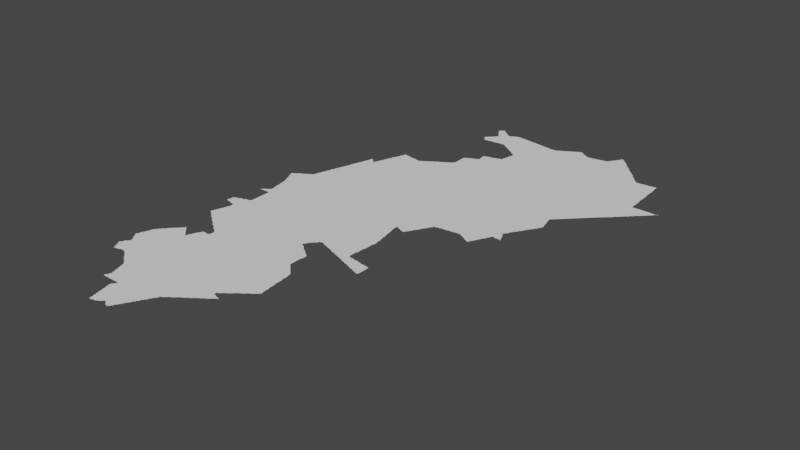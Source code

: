 # Source: new.blend  (saved by Blender 3.3.6; exported with 4.5.12 LTS)
import bpy
from mathutils import Matrix  # noqa: F401  (used for matrix-valued properties, if any)

bpy.ops.wm.read_factory_settings(use_empty=True)
scene = bpy.context.scene
scene.name = 'Scene'

# ---- collections
col_collection = bpy.data.collections.new('Collection'); scene.collection.children.link(col_collection)

# ---- node groups
ng_auto_smooth = bpy.data.node_groups.new('Auto Smooth', 'GeometryNodeTree')
_s = ng_auto_smooth.interface.new_socket(name='Geometry', in_out='OUTPUT', socket_type='NodeSocketGeometry')
_s = ng_auto_smooth.interface.new_socket(name='Geometry', in_out='INPUT', socket_type='NodeSocketGeometry')
_s = ng_auto_smooth.interface.new_socket(name='Angle', in_out='INPUT', socket_type='NodeSocketFloat')
_s.subtype = 'ANGLE'
_s.min_value = 0.0
_s.max_value = 3.142
ng_auto_smooth.is_modifier = True
_N = ng_auto_smooth.nodes; _L = ng_auto_smooth.links
n0 = _N.new('NodeGroupOutput'); n0.name = 'Group Output'; n0.location = (480, -100)
n1 = _N.new('NodeGroupInput'); n1.name = 'Group Input'; n1.location = (-420, -300)
n2 = _N.new('NodeGroupInput'); n2.name = 'Group Input.001'; n2.location = (-60, -100)
n3 = _N.new('GeometryNodeSetShadeSmooth'); n3.name = 'Set Shade Smooth'; n3.location = (120, -100)
n3.domain = 'EDGE'
n4 = _N.new('GeometryNodeSetShadeSmooth'); n4.name = 'Set Shade Smooth.001'; n4.location = (300, -100)
n5 = _N.new('GeometryNodeInputMeshEdgeAngle'); n5.name = 'Edge Angle'; n5.location = (-420, -220)
n6 = _N.new('GeometryNodeInputEdgeSmooth'); n6.name = 'Is Edge Smooth'; n6.location = (-60, -160)
n7 = _N.new('GeometryNodeInputShadeSmooth'); n7.name = 'Is Face Smooth'; n7.location = (-240, -340)
n8 = _N.new('FunctionNodeBooleanMath'); n8.name = 'Boolean Math'; n8.location = (-60, -220)
n9 = _N.new('FunctionNodeCompare'); n9.name = 'Compare'; n9.location = (-240, -180)
n9.operation = 'LESS_EQUAL'
_L.new(n5.outputs[0], n9.inputs[0])
_L.new(n4.outputs[0], n0.inputs[0])
_L.new(n1.outputs[1], n9.inputs[1])
_L.new(n9.outputs[0], n8.inputs[0])
_L.new(n7.outputs[0], n8.inputs[1])
_L.new(n2.outputs[0], n3.inputs[0])
_L.new(n6.outputs[0], n3.inputs[1])
_L.new(n3.outputs[0], n4.inputs[0])
_L.new(n8.outputs[0], n3.inputs[2])
n0.is_active_output = True

# ---- world
world_world = bpy.data.worlds.new('World'); scene.world = world_world
world_world.use_nodes = True; world_world.node_tree.nodes.clear()
_N = world_world.node_tree.nodes; _L = world_world.node_tree.links
n0 = _N.new('ShaderNodeOutputWorld'); n0.name = 'World Output'; n0.location = (300, 300)
n1 = _N.new('ShaderNodeBackground'); n1.name = 'Background'; n1.location = (10, 300)
n1.inputs[0].default_value = (0.05088, 0.05088, 0.05088, 1.0)
_L.new(n1.outputs[0], n0.inputs[0])
n0.is_active_output = True
world_world.color = (0.05088, 0.05088, 0.05088)
world_world.use_sun_shadow = False
world_world.sun_shadow_jitter_overblur = 0.0

# ---- meshes
me_mesh = bpy.data.meshes.new('Mesh')
me_mesh.from_pydata([(80.28, 18.72, -4.162e-08), (80.28, 18.72, -4.162e-08), (80.3, 18.69, -7.068e-08), (80.29, 18.71, -9.079e-08), (80.29, 18.73, -8.94e-08), (80.3, 18.74, -6.354e-08), (80.32, 18.65, -6.249e-08), (80.31, 18.67, -8.485e-08), (80.31, 18.69, -9.837e-08), (80.34, 18.71, -9.988e-08), (80.31, 18.75, -9.508e-08), (80.31, 18.77, -7.713e-08), (80.32, 18.88, -3.329e-08), (80.28, 18.94, -6.326e-08), (80.27, 18.95, -7.625e-08), (80.28, 18.97, -6.459e-08), (80.3, 18.91, -7.025e-08), (80.29, 18.93, -8.991e-08), (80.29, 18.97, -9.926e-08), (80.29, 18.99, -9.196e-08), (80.29, 19.01, -8.314e-08), (80.3, 19.03, -5.993e-08), (80.31, 18.89, -7.814e-08), (80.31, 18.91, -9.76e-08), (80.31, 19.03, -9.858e-08), (80.31, 19.05, -8.894e-08), (80.32, 19.08, -5.375e-08), (80.58, 18.56, -5.28e-08), (80.6, 18.54, -4.217e-08), (80.59, 18.55, -8.865e-08), (80.61, 18.53, -9.003e-08), (80.63, 18.51, -7.55e-08), (80.63, 18.53, -9.926e-08), (80.34, 18.62, -5.438e-08), (80.33, 18.63, -8.238e-08), (80.33, 18.65, -9.681e-08), (80.32, 18.78, -7.576e-08), (80.33, 18.79, -8.616e-08), (80.34, 18.86, -5.327e-08), (80.33, 18.87, -9.175e-08), (80.35, 18.6, -5.216e-08), (80.35, 18.61, -9.479e-08), (80.34, 18.8, -7.599e-08), (80.35, 18.81, -9.397e-08), (80.35, 18.83, -3.329e-08), (80.35, 18.83, -3.329e-08), (80.36, 18.83, -5.993e-08), (80.36, 18.83, -5.993e-08), (80.37, 18.84, -9.988e-08), (80.35, 18.84, -6.326e-08), (80.35, 18.82, -4.217e-08), (80.35, 18.84, -3.329e-08), (80.36, 18.82, -8.679e-08), (80.35, 18.85, -9.196e-08), (80.36, 18.6, -4.162e-08), (80.37, 18.61, -9.339e-08), (80.39, 18.61, -8.874e-08), (80.41, 18.62, -8.279e-08), (80.43, 18.62, -5.916e-08), (80.43, 18.63, -9.926e-08), (80.48, 18.75, -9.988e-08), (80.45, 18.63, -9.134e-08), (80.47, 18.63, -8.823e-08), (80.5, 18.62, -3.329e-08), (80.49, 18.63, -9.395e-08), (80.51, 18.61, -8.507e-08), (80.53, 18.6, -7.391e-08), (80.53, 18.61, -9.76e-08), (80.56, 18.58, -6.703e-08), (80.55, 18.59, -9.269e-08), (80.57, 18.57, -9.79e-08), (80.71, 18.68, -9.988e-08), (80.53, 19.03, -9.988e-08), (80.32, 19.07, -9.734e-08), (80.33, 19.11, -9.001e-08), (80.34, 19.13, -7.437e-08), (80.34, 19.14, -4.528e-08), (80.33, 19.09, -9.828e-08), (80.35, 19.16, -7.135e-08), (80.35, 19.15, -9.543e-08), (80.37, 19.17, -9.587e-08), (80.37, 19.19, -7.491e-08), (80.39, 19.19, -9.615e-08), (80.61, 19.23, -9.988e-08), (80.39, 19.21, -7.382e-08), (80.41, 19.21, -9.46e-08), (80.41, 19.23, -7.732e-08), (80.43, 19.23, -9.926e-08), (80.43, 19.25, -7.13e-08), (80.44, 19.26, -3.329e-08), (80.45, 19.27, -8.161e-08), (80.46, 19.28, -6.563e-08), (80.47, 19.29, -7.735e-08), (80.48, 19.3, -4.217e-08), (80.49, 19.31, -8.768e-08), (80.5, 19.32, -7.258e-08), (80.51, 19.33, -8.928e-08), (80.52, 19.34, -5.28e-08), (80.53, 19.35, -8.82e-08), (80.54, 19.36, -6.126e-08), (80.55, 19.37, -9.282e-08), (80.56, 19.38, -6.703e-08), (80.59, 19.39, -8.5e-08), (80.57, 19.39, -9.399e-08), (80.57, 19.4, -5.509e-08), (80.58, 19.4, -3.329e-08), (80.61, 19.37, -8.161e-08), (80.6, 19.38, -3.329e-08), (80.63, 19.35, -8.02e-08), (80.62, 19.36, -3.329e-08), (80.48, 19.84, -5.917e-08), (80.49, 19.83, -8.309e-08), (80.51, 19.82, -7.491e-08), (80.51, 19.83, -9.97e-08), (80.53, 19.8, -6.748e-08), (80.53, 19.81, -9.48e-08), (80.56, 19.78, -7.632e-08), (80.55, 19.79, -9.083e-08), (80.58, 19.76, -3.329e-08), (80.57, 19.77, -9.653e-08), (80.59, 19.75, -7.679e-08), (80.61, 19.74, -6.796e-08), (80.61, 19.75, -9.591e-08), (80.64, 19.72, -5.28e-08), (80.63, 19.73, -9.282e-08), (80.4, 20.16, -4.261e-08), (80.41, 20.16, -8.016e-08), (80.43, 20.15, -8.768e-08), (80.45, 20.15, -9.104e-08), (80.48, 19.85, -6.972e-08), (80.48, 19.86, -4.162e-08), (80.47, 20.14, -5.76e-08), (80.47, 20.15, -9.848e-08), (80.49, 19.87, -9.246e-08), (80.49, 19.89, -8.861e-08), (80.5, 19.91, -7.224e-08), (80.5, 19.92, -4.439e-08), (80.49, 20.14, -8.016e-08), (80.51, 20.13, -9.303e-08), (80.51, 19.93, -9.439e-08), (80.51, 19.95, -8.995e-08), (80.52, 19.97, -7.802e-08), (80.52, 19.98, -5.375e-08), (80.64, 19.88, -9.988e-08), (80.53, 19.99, -9.636e-08), (80.53, 20.01, -9.75e-08), (80.54, 20.03, -8.118e-08), (80.54, 20.05, -5.993e-08), (80.53, 20.13, -9.134e-08), (80.55, 20.05, -9.848e-08), (80.55, 20.07, -9.089e-08), (80.55, 20.09, -8.407e-08), (80.55, 20.11, -6.745e-08), (80.55, 20.13, -9.726e-08), (80.67, 20.09, -9.988e-08), (80.4, 20.19, -4.786e-08), (80.43, 20.18, -9.988e-08), (80.41, 20.19, -9.926e-08), (80.41, 20.21, -9.364e-08), (80.41, 20.23, -9.356e-08), (80.41, 20.25, -8.572e-08), (80.43, 20.25, -9.848e-08), (80.43, 20.26, -5.993e-08), (80.45, 20.27, -8.435e-08), (80.49, 20.21, -8.74e-08), (80.47, 20.27, -8.953e-08), (80.49, 20.28, -5.993e-08), (80.49, 20.27, -1.266e-07), (80.51, 20.29, -8.435e-08), (80.55, 20.29, -1.174e-07), (80.53, 20.29, -8.953e-08), (80.55, 20.3, -5.993e-08), (80.59, 20.23, -8.74e-08), (80.57, 20.31, -8.435e-08), (80.59, 20.31, -8.953e-08), (80.61, 20.31, -1.133e-07), (80.61, 20.32, -5.993e-08), (80.75, 20.37, -9.988e-08), (80.63, 20.33, -9.096e-08), (80.63, 20.35, -9.326e-08), (80.63, 20.37, -8.99e-08), (80.63, 20.39, -8.99e-08), (80.63, 20.43, -9.739e-08), (80.63, 20.45, -9.333e-08), (80.63, 20.46, -9.405e-08), (80.74, 18.17, -4.528e-08), (80.74, 18.17, -4.162e-08), (80.74, 18.17, -8.324e-08), (80.75, 18.17, -9.174e-08), (80.75, 18.17, -8.324e-08), (80.75, 18.19, -8.694e-08), (80.76, 18.21, -6.638e-08), (80.77, 18.17, -9.275e-08), (80.81, 18.22, -9.988e-08), (80.77, 18.21, -9.848e-08), (80.77, 18.23, -8.785e-08), (80.79, 18.17, -9.275e-08), (80.81, 18.17, -9.094e-08), (80.83, 18.17, -9.156e-08), (80.85, 18.17, -9.156e-08), (80.87, 18.17, -9.156e-08), (80.89, 18.17, -9.156e-08), (80.91, 18.17, -8.952e-08), (80.93, 18.17, -8.99e-08), (80.96, 18.03, -6.049e-08), (80.96, 18.05, -8.157e-08), (80.95, 18.07, -9.028e-08), (80.95, 18.09, -8.924e-08), (80.95, 18.11, -7.92e-08), (80.96, 18.12, -4.162e-08), (80.95, 18.17, -8.99e-08), (80.65, 18.5, -7.132e-08), (80.65, 18.51, -9.681e-08), (80.68, 18.48, -6.023e-08), (80.67, 18.49, -9.399e-08), (80.7, 18.46, -5.527e-08), (80.69, 18.47, -9.287e-08), (80.72, 18.42, -6.898e-08), (80.72, 18.43, -7.29e-08), (80.71, 18.45, -8.743e-08), (80.74, 18.36, -4.439e-08), (80.74, 18.37, -7.401e-08), (80.73, 18.39, -8.818e-08), (80.73, 18.41, -9.596e-08), (80.76, 18.3, -7.19e-08), (80.76, 18.31, -8.967e-08), (80.75, 18.33, -8.694e-08), (80.75, 18.35, -9.43e-08), (80.85, 18.37, -9.988e-08), (80.78, 18.25, -8.279e-08), (80.77, 18.27, -9.575e-08), (80.77, 18.29, -9.518e-08), (81.0, 18.71, -9.988e-08), (81.02, 18.38, -9.988e-08), (80.8, 19.01, -9.988e-08), (80.77, 19.26, -9.988e-08), (81.06, 19.23, -9.988e-08), (80.69, 19.29, -7.364e-08), (80.65, 19.33, -8.161e-08), (80.64, 19.34, -3.329e-08), (80.67, 19.31, -8.161e-08), (80.66, 19.32, -3.329e-08), (80.68, 19.3, -3.329e-08), (80.72, 19.25, -9.988e-08), (80.71, 19.27, -5.993e-08), (80.71, 19.27, -3.329e-08), (80.71, 19.27, -5.993e-08), (80.71, 19.27, -3.329e-08), (80.7, 19.28, -5.704e-08), (80.72, 19.27, -9.188e-08), (80.72, 19.28, -7.38e-08), (80.72, 19.29, -4.412e-08), (80.73, 19.29, -9.848e-08), (80.73, 19.31, -8.684e-08), (80.74, 19.33, -7.058e-08), (80.75, 19.33, -9.737e-08), (80.75, 19.35, -8.785e-08), (80.76, 19.38, -3.329e-08), (80.76, 19.37, -9.453e-08), (80.77, 19.39, -8.971e-08), (80.78, 19.41, -7.38e-08), (80.78, 19.42, -3.329e-08), (80.79, 19.43, -8.99e-08), (80.8, 19.45, -7.753e-08), (80.8, 19.46, -3.329e-08), (80.81, 19.45, -9.525e-08), (80.8, 19.46, -4.578e-08), (80.86, 19.38, -9.988e-08), (80.83, 19.45, -9.293e-08), (80.85, 19.45, -8.894e-08), (80.87, 19.44, -7.852e-08), (80.89, 19.45, -8.935e-08), (80.9, 19.47, -8.299e-08), (80.9, 19.49, -8.261e-08), (80.9, 19.51, -6.472e-08), (80.98, 19.49, -9.988e-08), (80.65, 19.71, -8.399e-08), (80.67, 19.69, -8.547e-08), (80.69, 19.68, -7.025e-08), (80.69, 19.69, -9.76e-08), (80.72, 19.66, -5.868e-08), (80.71, 19.67, -9.306e-08), (80.74, 19.64, -4.162e-08), (80.73, 19.65, -8.165e-08), (80.75, 19.63, -8.953e-08), (80.77, 19.62, -7.295e-08), (80.77, 19.63, -9.76e-08), (80.8, 19.6, -6.023e-08), (80.79, 19.61, -9.399e-08), (80.88, 19.75, -9.988e-08), (80.82, 19.58, -4.217e-08), (80.81, 19.59, -8.615e-08), (80.83, 19.57, -8.141e-08), (80.85, 19.56, -7.299e-08), (80.85, 19.57, -9.911e-08), (80.88, 19.54, -6.354e-08), (80.87, 19.55, -9.521e-08), (80.89, 19.53, -9.067e-08), (80.88, 19.99, -9.988e-08), (80.97, 20.18, -9.988e-08), (80.69, 20.23, -9.364e-08), (80.83, 20.23, -9.988e-08), (80.98, 20.41, -9.988e-08), (80.95, 20.24, -4.994e-08), (81.0, 17.86, -6.817e-08), (81.0, 17.87, -6.784e-08), (81.0, 17.89, -8.838e-08), (80.99, 17.91, -8.897e-08), (81.02, 17.8, -7.052e-08), (81.01, 17.81, -8.48e-08), (81.01, 17.83, -8.963e-08), (81.03, 17.8, -7.658e-08), (81.01, 17.85, -1.044e-07), (81.05, 17.8, -4.661e-08), (81.05, 17.81, -9.77e-08), (81.07, 17.81, -9.073e-08), (81.09, 17.81, -8.768e-08), (81.11, 17.82, -7.552e-08), (81.11, 17.83, -9.848e-08), (81.13, 17.83, -7.948e-08), (81.14, 17.84, -3.329e-08), (81.15, 17.85, -8.643e-08), (81.2, 17.91, -9.988e-08), (81.16, 17.86, -7.343e-08), (81.17, 17.87, -9.349e-08), (81.19, 17.86, -7.195e-08), (81.19, 17.87, -9.635e-08), (81.22, 17.84, -4.217e-08), (81.21, 17.85, -9.979e-08), (81.23, 17.83, -8.092e-08), (81.26, 17.82, -5.771e-08), (81.25, 17.83, -9.5e-08), (81.29, 17.85, -9.847e-08), (81.27, 17.81, -7.593e-08), (81.27, 17.83, -9.926e-08), (80.98, 17.94, -6.359e-08), (80.98, 17.95, -6.326e-08), (80.98, 17.97, -8.279e-08), (80.97, 17.99, -8.975e-08), (80.97, 18.01, -9.134e-08), (80.97, 18.03, -9.926e-08), (80.97, 18.13, -8.758e-08), (80.98, 18.15, -7.068e-08), (80.97, 18.17, -9.66e-08), (80.99, 17.93, -9.541e-08), (81.06, 18.02, -9.988e-08), (80.98, 18.17, -4.994e-08), (80.98, 18.17, -4.994e-08), (80.99, 18.17, -6.99e-08), (80.99, 18.17, -7.318e-08), (80.98, 18.16, -4.772e-08), (80.99, 18.17, -5.627e-08), (80.99, 18.21, -9.988e-08), (80.99, 18.15, -9.986e-08), (81.32, 18.12, -9.988e-08), (81.27, 18.32, -9.988e-08), (81.18, 18.53, -9.988e-08), (81.3, 18.74, -9.988e-08), (81.18, 18.97, -9.988e-08), (81.25, 19.42, -9.988e-08), (81.19, 19.72, -9.988e-08), (81.11, 20.05, -9.988e-08), (81.32, 20.06, -9.988e-08), (81.1, 20.26, -9.988e-08), (81.15, 20.33, -9.988e-08), (81.17, 20.17, -9.988e-08), (81.16, 20.24, -4.994e-08), (81.28, 20.36, -9.988e-08), (81.28, 17.83, -6.928e-08), (81.3, 17.87, -8.185e-08), (81.3, 17.86, -4.162e-08), (81.31, 17.89, -9.4e-08), (81.32, 17.9, -5.438e-08), (81.33, 17.91, -8.238e-08), (81.33, 17.93, -9.681e-08), (81.35, 17.95, -9.222e-08), (81.34, 17.93, -6.249e-08), (81.35, 17.97, -9.926e-08), (81.36, 17.97, -7.068e-08), (81.37, 17.99, -9.079e-08), (81.38, 18.0, -4.162e-08), (81.39, 18.01, -7.787e-08), (81.39, 18.03, -9.419e-08), (81.41, 18.05, -9.041e-08), (81.49, 18.32, -9.988e-08), (81.4, 18.04, -5.28e-08), (81.41, 18.07, -9.681e-08), (81.42, 18.07, -7.916e-08), (81.43, 18.09, -8.737e-08), (81.43, 18.11, -9.926e-08), (81.44, 18.11, -7.195e-08), (81.45, 18.13, -9.095e-08), (81.47, 18.15, -8.434e-08), (81.46, 18.14, -4.217e-08), (81.47, 18.17, -9.419e-08), (81.49, 18.19, -9.081e-08), (81.48, 18.18, -5.868e-08), (81.49, 18.21, -9.747e-08), (81.51, 18.23, -8.8e-08), (81.5, 18.21, -6.748e-08), (81.52, 18.24, -3.329e-08), (81.44, 18.51, -9.988e-08), (81.52, 18.25, -7.363e-08), (81.53, 18.27, -9.318e-08), (81.55, 18.27, -7.787e-08), (81.56, 18.28, -6.075e-08), (81.57, 18.29, -8.018e-08), (81.66, 18.47, -9.988e-08), (81.58, 18.3, -5.28e-08), (81.59, 18.31, -8.881e-08), (81.41, 19.06, -9.988e-08), (81.58, 18.71, -9.988e-08), (81.79, 19.14, -9.988e-08), (81.43, 19.57, -9.988e-08), (81.58, 19.37, -9.988e-08), (81.48, 19.81, -9.988e-08), (81.63, 20.12, -9.988e-08), (81.42, 20.23, -9.364e-08), (81.57, 20.37, -9.988e-08), (81.61, 18.32, -7.025e-08), (81.61, 18.33, -9.76e-08), (81.63, 18.33, -8.192e-08), (81.64, 18.34, -8.851e-08), (81.65, 18.35, -8.92e-08), (81.66, 18.36, -6.354e-08), (81.67, 18.37, -9.121e-08), (81.69, 18.38, -7.491e-08), (81.69, 18.39, -9.926e-08), (81.71, 18.39, -8.346e-08), (81.72, 18.4, -5.527e-08), (81.73, 18.41, -9.529e-08), (81.75, 18.42, -6.796e-08), (81.75, 18.43, -9.681e-08), (81.77, 18.43, -7.814e-08), (81.79, 18.45, -8.692e-08), (81.78, 18.44, -3.329e-08), (81.86, 18.56, -9.988e-08), (81.8, 18.46, -6.326e-08), (81.81, 18.47, -9.317e-08), (81.83, 18.48, -7.412e-08), (81.83, 18.49, -9.848e-08), (81.85, 18.49, -7.456e-08), (81.86, 18.5, -4.217e-08), (81.87, 18.51, -8.978e-08), (81.89, 18.52, -6.516e-08), (81.89, 18.53, -9.587e-08), (81.91, 18.53, -7.713e-08), (81.73, 18.91, -9.988e-08), (81.89, 18.67, -1.13e-07), (81.93, 18.62, -4.272e-08), (81.89, 18.63, -9.926e-08), (81.89, 18.65, -7.088e-08), (81.91, 18.72, 0.0), (81.91, 18.63, -8.972e-08), (81.91, 18.67, -9.157e-08), (81.89, 18.93, -9.988e-08), (81.89, 19.2, -9.988e-08), (81.92, 19.03, -4.994e-08), (81.92, 19.13, -4.994e-08), (81.71, 19.65, -9.988e-08), (81.81, 19.41, -9.988e-08), (81.89, 19.37, -9.988e-08), (81.92, 19.5, -8.74e-08), (81.9, 19.72, -9.988e-08), (81.75, 19.94, -9.988e-08), (81.86, 20.09, -9.988e-08), (81.88, 19.9, -9.361e-08), (81.85, 19.91, -9.608e-08), (81.83, 19.93, -9.083e-08), (81.83, 19.95, -8.768e-08), (81.85, 19.97, -8.362e-08), (81.85, 19.92, -6.95e-08), (81.84, 19.96, -4.162e-08), (81.85, 19.99, -9.848e-08), (81.87, 19.91, -7.749e-08), (81.86, 19.99, -7.391e-08), (81.87, 20.01, -9.508e-08), (81.89, 19.89, -8.221e-08), (81.88, 20.02, -6.873e-08), (81.89, 20.03, -8.37e-08), (81.93, 20.07, -9.046e-08), (81.91, 19.87, -9.306e-08), (81.9, 19.88, -5.28e-08), (81.9, 20.04, -5.327e-08), (81.91, 20.05, -8.616e-08), (81.84, 20.47, -9.988e-08), (81.83, 20.23, -9.676e-08), (82.0, 20.3, -9.988e-08), (80.7, 19.28, 3.329e-08), (80.66, 19.7, 3.329e-08), (80.47, 20.61, -4.994e-08), (80.48, 20.61, -6.511e-08), (80.49, 20.61, -4.994e-08), (80.49, 20.61, -9.073e-08), (80.49, 20.61, -4.994e-08), (80.51, 20.61, -9.611e-08), (80.49, 20.62, -7.166e-08), (80.51, 20.63, -9.306e-08), (80.52, 20.64, -5.28e-08), (80.51, 20.61, -9.045e-08), (80.53, 20.65, -8.566e-08), (80.55, 20.65, -1.019e-07), (80.55, 20.66, -7.577e-08), (80.57, 20.61, -8.99e-08), (80.58, 20.64, -9.988e-08), (80.57, 20.67, -9.508e-08), (80.58, 20.68, -6.354e-08), (80.58, 20.73, -5.261e-08), (80.58, 20.75, -7.708e-08), (80.58, 20.77, -8.416e-08), (80.57, 20.79, -9.209e-08), (80.59, 20.61, -8.99e-08), (80.59, 20.69, -9.833e-08), (80.59, 20.71, -9.253e-08), (80.59, 20.73, -9.926e-08), (80.73, 20.83, -9.988e-08), (80.61, 20.61, -9.35e-08), (80.63, 20.49, -9.156e-08), (80.63, 20.51, -9.156e-08), (80.63, 20.53, -9.156e-08), (80.63, 20.55, -9.156e-08), (80.63, 20.57, -9.156e-08), (80.63, 20.59, -9.076e-08), (80.63, 20.61, -9.682e-08), (80.48, 21.09, -6.409e-08), (80.47, 21.11, -8.441e-08), (80.5, 21.05, -6.904e-08), (80.49, 21.07, -8.639e-08), (80.49, 21.09, -9.631e-08), (80.52, 21.0, -6.917e-08), (80.52, 21.01, -7.38e-08), (80.51, 21.03, -8.873e-08), (80.51, 21.05, -9.926e-08), (80.54, 20.96, -7.17e-08), (80.54, 20.97, -8.091e-08), (80.53, 20.99, -9.768e-08), (80.56, 20.85, -4.717e-08), (80.56, 20.87, -7.14e-08), (80.56, 20.89, -8.299e-08), (80.55, 20.91, -9.428e-08), (80.55, 20.93, -9.232e-08), (80.55, 20.95, -9.498e-08), (80.57, 20.81, -9.516e-08), (80.57, 20.83, -9.228e-08), (80.57, 20.85, -9.77e-08), (80.62, 20.91, -9.988e-08), (80.63, 21.13, -9.988e-08), (80.46, 21.14, -5.951e-08), (80.45, 21.15, -1.424e-07), (80.44, 21.16, -3.329e-08), (80.45, 21.16, -5.993e-08), (80.45, 21.16, -5.993e-08), (80.45, 21.17, -4.217e-08), (80.46, 21.16, -9.427e-08), (80.46, 21.17, -5.527e-08), (80.47, 21.13, -9.779e-08), (80.47, 21.17, -9.5e-08), (80.48, 21.18, -5.771e-08), (80.49, 21.19, -8.789e-08), (80.51, 21.19, -9.801e-08), (80.51, 21.2, -7.068e-08), (80.53, 21.21, -9.095e-08), (80.54, 21.22, -4.217e-08), (80.55, 21.23, -8.092e-08), (80.57, 21.23, -9.597e-08), (80.58, 21.24, -6.538e-08), (80.59, 21.25, -8.623e-08), (80.67, 21.29, -9.962e-08), (80.61, 21.25, -9.62e-08), (80.61, 21.26, -7.418e-08), (80.63, 21.27, -8.581e-08), (80.64, 21.28, -5.527e-08), (80.79, 20.6, -9.988e-08), (80.92, 21.17, -9.988e-08), (81.12, 20.93, -9.988e-08), (80.65, 21.29, -8.238e-08), (80.68, 21.31, -6.418e-08), (80.69, 21.31, -9.966e-08), (80.69, 21.33, -9.073e-08), (80.7, 21.37, -6.972e-08), (80.7, 21.38, -8.588e-08), (80.71, 21.39, -9.318e-08), (80.71, 21.41, -8.738e-08), (80.72, 21.43, -7.276e-08), (80.69, 21.35, -9.946e-08), (80.92, 21.43, -9.988e-08), (80.72, 21.44, -4.578e-08), (80.73, 21.45, -9.518e-08), (80.73, 21.47, -9.028e-08), (80.74, 21.49, -7.955e-08), (80.74, 21.51, -7.496e-08), (80.75, 21.51, -9.524e-08), (80.75, 21.53, -8.914e-08), (80.75, 21.55, -8.435e-08), (80.76, 21.57, -7.907e-08), (80.77, 21.57, -9.802e-08), (80.77, 21.59, -9.293e-08), (80.77, 21.61, -8.728e-08), (80.78, 21.63, -7.142e-08), (80.78, 21.64, -4.162e-08), (80.79, 21.65, -9.771e-08), (80.79, 21.67, -8.723e-08), (80.8, 21.69, -7.937e-08), (80.8, 21.7, -7.959e-08), (80.81, 21.71, -9.603e-08), (80.81, 21.73, -9.106e-08), (80.82, 21.75, -9.502e-08), (80.99, 21.73, -9.988e-08), (80.82, 21.77, -6.144e-08), (80.83, 21.77, -9.848e-08), (80.83, 21.79, -9.073e-08), (80.83, 21.81, -8.557e-08), (80.84, 21.83, -6.738e-08), (80.84, 21.84, -3.329e-08), (80.85, 21.85, -9.164e-08), (80.86, 21.89, -7.275e-08), (80.86, 21.9, -4.578e-08), (80.85, 21.87, -9.098e-08), (80.87, 21.91, -9.518e-08), (80.87, 21.93, -8.897e-08), (80.88, 21.95, -7.955e-08), (80.88, 21.97, -5.845e-08), (80.95, 21.98, -9.988e-08), (80.89, 21.97, -9.77e-08), (80.89, 22.01, -8.435e-08), (80.9, 22.03, -6.459e-08), (80.89, 21.99, -9.336e-08), (80.91, 22.03, -9.926e-08), (80.91, 22.05, -9.293e-08), (80.91, 22.07, -8.674e-08), (80.93, 22.07, -9.988e-08), (80.97, 22.07, -8.88e-08), (80.96, 22.08, -6.501e-08), (80.92, 22.09, -7.142e-08), (80.92, 22.1, -4.162e-08), (80.94, 22.1, -7.67e-08), (80.93, 22.11, -7.483e-08), (80.95, 22.09, -8.161e-08), (81.15, 20.59, -9.988e-08), (81.18, 21.24, -9.988e-08), (81.17, 21.55, -9.988e-08), (81.42, 21.52, -9.988e-08), (81.22, 22.13, -9.988e-08), (80.97, 22.05, -9.926e-08), (80.99, 22.05, -7.933e-08), (81.01, 22.05, -9.882e-08), (81.01, 22.07, -8.99e-08), (81.02, 22.09, -9.256e-08), (81.02, 22.11, -5.693e-08), (81.03, 22.11, -9.671e-08), (81.03, 22.13, -8.872e-08), (81.04, 22.16, -4.528e-08), (81.04, 22.15, -9.323e-08), (81.05, 22.17, -9.504e-08), (81.05, 22.19, -8.756e-08), (81.06, 22.21, -7.401e-08), (81.06, 22.22, -4.162e-08), (81.07, 22.23, -9.246e-08), (81.07, 22.25, -8.529e-08), (81.08, 22.27, -6.68e-08), (81.09, 22.27, -9.83e-08), (81.09, 22.29, -8.99e-08), (81.09, 22.31, -8.435e-08), (81.1, 22.33, -5.693e-08), (81.11, 22.33, -9.855e-08), (81.11, 22.35, -9.876e-08), (81.12, 22.37, -7.955e-08), (81.12, 22.38, -6.81e-08), (81.13, 22.39, -1.016e-07), (81.13, 22.41, -8.751e-08), (81.14, 22.43, -7.513e-08), (81.14, 22.44, -4.162e-08), (81.15, 22.45, -9.239e-08), (81.15, 22.47, -8.197e-08), (81.15, 22.48, -6.076e-08), (81.16, 22.48, -8.99e-08), (81.15, 22.46, -6.326e-08), (81.15, 22.47, -3.329e-08), (81.15, 22.48, -3.329e-08), (81.16, 22.48, -4.162e-08), (81.17, 22.47, -9.253e-08), (81.19, 22.47, -9.111e-08), (81.21, 22.47, -8.707e-08), (81.23, 22.46, -8.739e-08), (81.25, 22.46, -7.707e-08), (81.27, 22.45, -9.77e-08), (81.27, 22.46, -4.661e-08), (81.5, 20.65, -9.988e-08), (81.37, 20.92, -9.988e-08), (81.4, 21.19, -9.988e-08), (81.65, 20.89, -9.988e-08), (81.75, 21.14, -9.988e-08), (81.64, 21.43, -9.988e-08), (81.35, 21.76, -9.988e-08), (81.61, 21.88, -9.988e-08), (81.37, 22.29, -9.988e-08), (81.62, 22.38, -9.988e-08), (81.72, 22.19, -9.988e-08), (81.29, 22.45, -9.427e-08), (81.31, 22.45, -8.963e-08), (81.33, 22.45, -8.788e-08), (81.35, 22.44, -8.507e-08), (81.37, 22.44, -6.784e-08), (81.39, 22.43, -9.73e-08), (81.39, 22.44, -4.661e-08), (81.41, 22.43, -9.436e-08), (81.42, 22.44, -5.527e-08), (81.45, 22.45, -9.868e-08), (81.43, 22.45, -8.269e-08), (81.45, 22.46, -6.869e-08), (81.47, 22.47, -9.653e-08), (81.48, 22.48, -4.412e-08), (81.49, 22.49, -8.238e-08), (81.51, 22.49, -9.681e-08), (81.51, 22.5, -6.95e-08), (81.57, 22.53, -9.885e-08), (81.53, 22.51, -8.947e-08), (81.54, 22.52, -4.162e-08), (81.55, 22.53, -7.877e-08), (81.57, 22.54, -6.516e-08), (81.59, 22.55, -8.826e-08), (81.6, 22.56, -3.329e-08), (81.58, 23.58, -3.329e-08), (81.6, 23.55, -7.167e-08), (81.59, 23.57, -8.848e-08), (81.59, 23.59, -8.5e-08), (81.6, 23.87, -5.28e-08), (81.6, 23.87, -6.759e-08), (81.93, 20.85, -9.988e-08), (81.91, 21.1, -9.364e-08), (81.92, 21.46, -9.364e-08), (81.86, 21.64, -9.988e-08), (81.92, 21.76, -7.491e-08), (81.82, 21.93, -9.988e-08), (81.92, 22.11, -9.988e-08), (81.92, 21.82, -4.994e-08), (81.9, 21.92, -9.988e-08), (81.91, 22.39, -9.988e-08), (81.63, 22.57, -9.984e-08), (81.61, 22.57, -7.855e-08), (81.64, 22.58, -6.193e-08), (81.68, 22.58, -9.988e-08), (81.65, 22.59, -8.643e-08), (81.66, 22.6, -2.679e-08), (81.67, 22.6, -7.635e-08), (81.69, 22.61, -9.41e-08), (81.73, 22.63, -9.948e-08), (81.7, 22.62, -7.537e-08), (81.71, 22.63, -8.566e-08), (81.73, 22.64, -7.311e-08), (81.81, 22.57, -9.988e-08), (81.75, 22.65, -8.847e-08), (81.76, 22.66, -5.28e-08), (81.77, 22.67, -8.604e-08), (81.78, 22.69, -8.357e-08), (81.78, 22.71, -7.491e-08), (81.83, 22.77, -9.988e-08), (81.9, 22.54, -9.988e-08), (81.92, 22.63, -4.994e-08), (81.9, 22.74, -9.988e-08), (81.78, 22.73, -7.491e-08), (81.78, 22.75, -7.588e-08), (81.78, 22.77, -8.715e-08), (81.78, 22.79, -8.324e-08), (81.78, 22.81, -8.324e-08), (81.78, 22.83, -8.324e-08), (81.78, 22.85, -8.324e-08), (81.78, 22.87, -7.346e-08), (81.79, 22.87, -8.403e-08), (81.8, 22.88, -4.412e-08), (81.81, 22.88, -8.152e-08), (81.83, 22.89, -9.193e-08), (81.84, 22.9, -4.162e-08), (81.87, 22.91, -9.057e-08), (81.85, 22.9, -7.753e-08), (81.88, 22.92, -4.162e-08), (81.92, 22.89, -4.994e-08), (81.89, 22.92, -7.753e-08), (81.91, 22.93, -3.213e-08), (81.92, 22.94, -4.162e-08), (81.62, 23.51, -6.409e-08), (81.61, 23.53, -8.762e-08), (81.61, 23.55, -9.649e-08), (81.6, 23.6, -8.889e-08), (81.61, 23.61, -8.768e-08), (81.62, 23.62, -5.327e-08), (81.63, 23.51, -9.056e-08), (81.63, 23.63, -8.928e-08), (81.64, 23.64, -5.868e-08), (81.65, 23.51, -9.156e-08), (81.7, 23.61, -9.988e-08), (81.65, 23.65, -9.185e-08), (81.66, 23.66, -6.126e-08), (81.67, 23.51, -8.928e-08), (81.67, 23.67, -9.306e-08), (81.69, 23.51, -8.819e-08), (81.71, 23.52, -9.195e-08), (81.73, 23.52, -8.777e-08), (81.75, 23.52, -7.915e-08), (81.81, 23.53, -9.929e-08), (81.77, 23.52, -7.865e-08), (81.79, 23.52, -5.427e-08), (81.93, 23.63, -9.988e-08), (81.81, 23.52, -4.717e-08), (81.83, 23.53, -9.364e-08), (81.85, 23.53, -9.202e-08), (81.87, 23.53, -9.414e-08), (81.89, 23.53, -9.659e-08), (81.91, 23.53, -8.768e-08), (81.62, 23.84, -7.888e-08), (81.61, 23.85, -8.269e-08), (81.61, 23.87, -9.739e-08), (81.61, 23.87, -9.739e-08), (81.61, 23.89, -9.694e-08), (81.64, 23.81, -6.869e-08), (81.63, 23.83, -9.438e-08), (81.63, 23.89, -9.681e-08), (81.63, 23.9, -7.132e-08), (81.66, 23.78, -7.04e-08), (81.65, 23.79, -8.144e-08), (81.65, 23.81, -9.669e-08), (81.65, 23.91, -9.317e-08), (81.66, 23.92, -6.088e-08), (81.68, 23.68, -6.703e-08), (81.68, 23.75, -6.516e-08), (81.67, 23.77, -9.411e-08), (81.69, 23.89, -9.914e-08), (81.67, 23.91, -8.791e-08), (81.66, 23.92, -4.217e-08), (81.69, 23.69, -9.399e-08), (81.7, 23.72, -3.329e-08), (81.69, 23.7, -3.329e-08), (81.7, 23.7, -7.969e-08), (81.69, 23.73, -7.855e-08), (81.69, 23.75, -9.587e-08), (81.68, 23.9, -5.868e-08), (81.7, 23.71, -9.648e-08), (81.7, 23.72, -8.401e-08), (81.7, 23.71, -7.046e-08), (81.77, 23.75, -9.988e-08), (81.73, 23.85, -9.831e-08), (81.71, 23.87, -9.587e-08), (81.71, 23.88, -6.796e-08), (81.73, 23.87, -7.577e-08), (81.79, 23.81, -9.628e-08), (81.75, 23.85, -7.622e-08), (81.77, 23.83, -8.768e-08), (81.76, 23.84, -4.162e-08), (81.78, 23.82, -5.28e-08), (81.81, 23.81, -9.073e-08), (81.88, 23.78, -9.988e-08), (81.83, 23.81, -9.444e-08), (81.84, 23.82, -5.438e-08), (81.85, 23.83, -8.25e-08), (81.87, 23.83, -1.557e-07), (81.88, 23.84, -5.438e-08), (81.89, 23.85, -8.25e-08), (81.91, 23.85, -8.883e-08), (81.92, 23.86, -4.412e-08), (80.47, 20.61, 3.329e-08), (81.92, 18.54, -7.055e-08), (81.93, 18.55, -8.587e-08), (81.94, 18.56, 4.391e-08), (81.92, 18.68, -3.329e-08), (81.93, 18.69, -8.643e-08), (81.95, 18.57, -9.164e-08), (81.95, 18.61, -9.597e-08), (81.94, 18.62, -5.375e-08), (81.94, 18.7, -5.28e-08), (81.95, 18.71, -1.213e-08), (81.97, 18.58, -7.025e-08), (81.97, 18.59, -9.76e-08), (81.97, 18.61, -8.723e-08), (81.97, 18.72, -6.796e-08), (81.97, 18.73, -9.35e-08), (81.99, 18.59, -8.043e-08), (81.99, 18.6, -6.992e-08), (81.99, 18.73, -7.679e-08), (82.0, 18.8, -9.988e-08), (82.0, 18.6, -3.329e-08), (82.0, 18.74, -3.329e-08), (82.01, 18.75, -8.403e-08), (82.02, 18.76, -5.527e-08), (82.03, 18.77, -9.083e-08), (82.04, 18.78, -8.933e-08), (82.05, 18.79, -9.121e-08), (82.07, 18.8, -7.491e-08), (82.07, 18.81, -9.926e-08), (82.09, 18.81, -8.229e-08), (82.1, 18.82, -7.96e-08), (82.11, 18.83, -8.94e-08), (82.12, 18.84, -6.023e-08), (82.13, 18.85, -9.492e-08), (82.15, 18.86, -7.283e-08), (82.15, 18.87, -9.481e-08), (82.17, 18.87, -8.043e-08), (82.18, 18.88, -4.162e-08), (82.09, 18.96, -9.988e-08), (82.04, 19.4, -9.988e-08), (82.23, 18.99, -9.917e-08), (82.19, 18.89, -8.78e-08), (82.23, 19.0, -9.71e-08), (82.2, 18.9, -5.868e-08), (82.21, 18.91, -8.919e-08), (82.23, 19.03, -9.339e-08), (82.22, 19.11, -8.367e-08), (82.22, 19.13, -7.623e-08), (82.21, 19.15, -9.848e-08), (82.21, 19.17, -9.276e-08), (82.21, 19.19, -9.275e-08), (82.23, 18.92, -7.132e-08), (82.23, 18.93, -1.05e-07), (82.23, 18.97, -9.458e-08), (82.23, 19.05, -8.848e-08), (82.22, 19.07, -8.74e-08), (82.22, 19.09, -8.234e-08), (82.22, 19.15, -4.756e-08), (82.09, 19.49, -9.139e-08), (82.07, 19.51, -8.403e-08), (82.11, 19.47, -9.049e-08), (82.08, 19.5, -4.217e-08), (82.12, 19.46, -8.096e-08), (82.1, 19.48, -5.327e-08), (82.14, 19.44, -8.177e-08), (82.13, 19.45, -9.185e-08), (82.2, 19.29, -9.64e-08), (82.19, 19.35, -9.783e-08), (82.19, 19.37, -9.754e-08), (82.17, 19.41, -9.48e-08), (82.15, 19.43, -8.975e-08), (82.16, 19.42, -6.703e-08), (82.21, 19.23, -9.294e-08), (82.21, 19.25, -9.165e-08), (82.2, 19.27, -8.999e-08), (82.2, 19.31, -8.248e-08), (82.19, 19.39, -9.159e-08), (82.18, 19.4, -7.135e-08), (82.21, 19.21, -9.076e-08), (82.2, 19.33, -5.427e-08), (82.2, 19.34, -4.578e-08), (81.93, 19.85, -9.466e-08), (81.98, 19.82, -8.073e-08), (81.97, 19.83, -8.791e-08), (82.01, 19.79, -9.783e-08), (81.99, 19.81, -9.492e-08), (82.01, 19.8, -7.192e-08), (82.04, 19.57, -8.956e-08), (82.05, 19.71, -9.209e-08), (82.05, 19.75, -9.302e-08), (82.03, 19.79, -7.913e-08), (82.05, 19.53, -8.293e-08), (82.04, 19.55, -7.588e-08), (82.04, 19.61, -8.324e-08), (82.04, 19.63, -8.416e-08), (82.04, 19.65, -8.74e-08), (82.04, 19.67, -8.74e-08), (82.04, 19.69, -8.74e-08), (82.05, 19.73, -8.99e-08), (82.05, 19.77, -8.546e-08), (82.04, 19.78, -4.217e-08), (82.06, 19.52, -3.329e-08), (81.93, 19.86, -7.025e-08), (81.92, 20.06, -3.329e-08), (81.93, 20.09, -9.778e-08), (81.95, 19.85, -7.991e-08), (81.95, 20.09, -8.326e-08), (81.96, 19.84, -4.162e-08), (81.97, 20.1, -8.791e-08), (81.99, 20.09, -9.28e-08), (82.01, 20.08, -6.564e-08), (82.01, 20.09, -9.848e-08), (82.03, 20.07, -8.909e-08), (82.06, 20.06, -4.162e-08), (82.05, 20.07, -9.848e-08), (82.07, 20.06, -8.011e-08), (82.09, 20.05, -9.083e-08), (82.12, 20.04, -4.528e-08), (82.11, 20.05, -9.842e-08), (82.26, 20.24, -9.988e-08), (82.13, 20.04, -8.468e-08), (82.15, 20.03, -9.88e-08), (82.17, 20.02, -5.693e-08), (82.17, 20.03, -9.554e-08), (82.19, 20.01, -8.314e-08), (82.21, 20.01, -9.089e-08), (82.23, 20.0, -6.874e-08), (82.23, 20.01, -9.926e-08), (82.13, 20.56, -9.988e-08), (82.3, 20.55, -9.988e-08), (82.24, 18.93, -6.3e-08), (82.24, 18.95, -4.994e-08), (82.24, 18.96, -4.162e-08), (82.25, 19.99, -9.715e-08), (82.28, 19.98, -4.439e-08), (82.27, 19.99, -9.379e-08), (82.29, 19.98, -8.257e-08), (82.31, 19.97, -8.777e-08), (82.3, 20.05, -9.988e-08), (82.34, 19.96, -5.375e-08), (82.33, 19.97, -9.603e-08), (82.35, 19.96, -9.35e-08), (82.37, 19.95, -8.934e-08), (82.39, 20.11, -9.504e-08), (82.39, 20.15, -9.588e-08), (82.39, 19.94, -8.059e-08), (82.39, 19.95, -9.848e-08), (82.42, 19.99, -9.988e-08), (82.41, 20.05, -9.626e-08), (82.39, 20.05, -9.486e-08), (82.39, 20.07, -9.018e-08), (82.39, 20.09, -9.076e-08), (82.39, 20.13, -9.241e-08), (82.41, 19.93, -8.45e-08), (82.44, 19.92, -7.906e-08), (82.43, 19.93, -9.209e-08), (82.43, 20.04, -8.746e-08), (82.45, 19.92, -7.142e-08), (82.45, 20.04, -7.708e-08), (82.47, 19.91, -9.6e-08), (82.47, 20.03, -9.848e-08), (82.47, 20.04, -5.29e-08), (82.5, 19.9, -4.528e-08), (82.49, 19.91, -9.723e-08), (82.51, 20.03, -9.774e-08), (82.49, 20.03, -9.241e-08), (82.51, 19.9, -7.799e-08), (82.53, 19.89, -8.85e-08), (82.53, 20.03, -8.788e-08), (82.55, 19.88, -5.845e-08), (82.55, 19.89, -1.03e-07), (82.55, 20.02, -8.508e-08), (82.39, 20.17, -9.948e-08), (82.4, 20.25, -9.294e-08), (82.4, 20.19, -6.833e-08), (82.4, 20.21, -8.284e-08), (82.4, 20.23, -8.651e-08), (82.4, 20.27, -9.132e-08), (82.41, 20.31, -9.35e-08), (82.41, 20.33, -9.354e-08), (82.41, 20.39, -9.512e-08), (82.42, 20.45, -8.516e-08), (82.4, 20.17, -4.786e-08), (82.41, 20.29, -8.756e-08), (82.41, 20.35, -9.111e-08), (82.41, 20.37, -9.275e-08), (82.41, 20.41, -9.458e-08), (82.42, 20.43, -6.298e-08), (82.41, 20.47, -9.926e-08), (82.42, 20.42, -4.162e-08), (82.42, 20.47, -5.69e-08), (82.66, 19.84, -4.162e-08), (82.67, 19.84, -8.233e-08), (82.69, 19.83, -8.777e-08), (82.7, 19.83, -7.98e-08), (82.57, 19.87, -9.405e-08), (82.58, 20.02, -7.029e-08), (82.57, 20.02, -6.784e-08), (82.59, 19.87, -8.99e-08), (82.59, 20.01, -9.614e-08), (82.61, 19.86, -6.68e-08), (82.61, 19.87, -9.926e-08), (82.63, 20.01, -9.333e-08), (82.61, 20.01, -9.089e-08), (82.63, 19.85, -8.565e-08), (82.71, 19.89, -1.036e-07), (82.65, 19.85, -9.246e-08), (82.68, 19.96, -9.988e-08), (82.67, 20.0, -9.167e-08), (82.65, 20.01, -8.523e-08), (82.69, 19.85, -9.988e-08), (82.71, 19.87, -9.312e-08), (82.69, 20.0, -5.842e-08), (82.71, 19.85, -8.788e-08), (82.71, 19.91, -9.156e-08), (82.71, 19.93, -9.156e-08), (82.71, 19.95, -9.094e-08), (82.71, 19.97, -9.275e-08), (82.71, 19.99, -8.728e-08), (82.7, 20.0, -3.329e-08), (81.94, 18.8, 0.0), (81.94, 18.88, 0.0), (81.94, 18.96, 0.0), (81.94, 19.08, 0.0), (81.94, 19.19, 0.0), (81.94, 19.26, 0.0), (81.94, 19.34, 0.0), (81.94, 19.42, 0.0), (82.21, 20.85, -9.988e-08), (82.06, 21.08, -9.988e-08), (81.94, 21.34, -9.988e-08), (82.03, 21.56, -9.988e-08), (82.18, 21.28, -9.988e-08), (82.13, 21.74, -9.988e-08), (82.07, 21.99, -9.988e-08), (82.36, 22.23, -9.988e-08), (81.94, 22.42, -4.994e-08), (82.0, 22.48, -8.74e-08), (82.07, 22.46, -9.988e-08), (82.12, 22.23, -9.988e-08), (82.13, 22.46, -9.364e-08), (82.24, 22.42, -8.74e-08), (82.08, 22.73, -9.988e-08), (82.17, 22.44, -4.994e-08), (82.24, 22.51, -9.988e-08), (81.93, 22.94, -7.753e-08), (81.94, 23.0, -4.162e-08), (81.94, 23.01, -8.53e-08), (81.94, 23.03, -8.295e-08), (81.95, 22.95, -9.419e-08), (81.95, 22.97, -9.474e-08), (81.95, 22.99, -9.954e-08), (81.99, 22.91, -9.988e-08), (82.18, 22.99, -9.988e-08), (82.36, 22.78, -9.988e-08), (81.94, 23.05, -8.164e-08), (81.94, 23.07, -7.501e-08), (81.95, 23.07, -8.874e-08), (81.97, 23.07, -8.981e-08), (81.98, 23.08, -4.162e-08), (82.01, 23.09, -9.597e-08), (81.99, 23.08, -7.14e-08), (82.03, 23.09, -8.934e-08), (82.05, 23.09, -9.692e-08), (82.06, 23.1, -5.375e-08), (82.09, 23.11, -9.289e-08), (82.07, 23.1, -7.937e-08), (82.11, 23.11, -8.855e-08), (82.13, 23.12, -6.326e-08), (82.15, 23.13, -8.167e-08), (82.16, 23.36, -3.329e-08), (82.17, 23.13, -9.848e-08), (82.17, 23.17, -9.859e-08), (82.18, 23.19, -8.144e-08), (82.18, 23.21, -7.14e-08), (82.18, 23.22, -4.578e-08), (82.17, 23.35, -8.429e-08), (82.17, 23.15, -9.507e-08), (82.19, 23.23, -9.614e-08), (82.19, 23.25, -9.039e-08), (82.2, 23.29, -8.089e-08), (82.2, 23.31, -6.27e-08), (82.19, 23.34, -4.217e-08), (82.2, 23.32, -3.329e-08), (82.2, 23.34, -7.581e-08), (82.19, 23.35, -9.681e-08), (82.19, 23.27, -9.423e-08), (82.21, 23.32, -9.649e-08), (82.21, 23.34, -9.969e-08), (81.94, 23.52, -6.326e-08), (81.93, 23.53, -9.41e-08), (81.94, 23.7, -2.497e-08), (81.96, 23.5, -3.329e-08), (81.95, 23.51, -8.791e-08), (81.97, 23.49, -7.749e-08), (81.99, 23.48, -6.516e-08), (81.99, 23.49, -9.997e-08), (82.02, 23.46, -4.217e-08), (82.01, 23.47, -9.37e-08), (82.03, 23.45, -8.982e-08), (82.23, 23.49, -9.988e-08), (82.05, 23.44, -7.166e-08), (82.05, 23.45, -9.338e-08), (82.08, 23.42, -5.28e-08), (82.07, 23.43, -9.452e-08), (82.09, 23.41, -9.603e-08), (82.11, 23.4, -7.491e-08), (82.11, 23.41, -9.494e-08), (82.14, 23.38, -6.023e-08), (82.13, 23.39, -9.5e-08), (82.15, 23.37, -8.804e-08), (82.33, 23.67, -9.988e-08), (81.95, 23.86, -7.443e-08), (82.11, 23.76, -9.988e-08), (81.97, 23.85, -9.75e-08), (81.97, 23.86, -4.717e-08), (81.99, 23.85, -9.253e-08), (82.01, 23.85, -9.128e-08), (82.03, 23.85, -8.975e-08), (82.05, 23.85, -8.756e-08), (82.07, 23.84, -8.416e-08), (82.09, 23.84, -7.708e-08), (82.13, 23.83, -9.662e-08), (82.11, 23.84, -6.187e-08), (82.12, 23.84, -4.578e-08), (82.17, 23.83, -9.685e-08), (82.15, 23.83, -9.228e-08), (82.19, 23.83, -8.928e-08), (82.23, 23.82, -8.893e-08), (82.21, 23.83, -8.685e-08), (82.36, 20.77, -9.047e-08), (82.35, 20.79, -9.53e-08), (82.39, 20.63, -9.56e-08), (82.39, 20.59, -9.337e-08), (82.37, 20.69, -9.269e-08), (82.37, 20.71, -8.983e-08), (82.37, 20.73, -8.756e-08), (82.36, 20.75, -7.937e-08), (82.36, 20.78, -4.162e-08), (82.39, 20.61, -8.983e-08), (82.38, 20.65, -7.937e-08), (82.38, 20.67, -6.187e-08), (82.38, 20.68, -3.329e-08), (82.41, 20.49, -9.241e-08), (82.41, 20.51, -8.942e-08), (82.41, 20.53, -8.721e-08), (82.4, 20.55, -7.759e-08), (82.4, 20.57, -6.187e-08), (82.4, 20.58, -3.329e-08), (82.34, 20.86, -9.743e-08), (82.29, 20.98, -9.988e-08), (82.35, 20.83, -9.103e-08), (82.34, 20.87, -7.088e-08), (82.35, 20.81, -9.111e-08), (82.34, 20.85, -8.089e-08), (82.36, 20.88, -4.528e-08), (82.35, 20.89, -8.136e-08), (82.36, 20.89, -9.525e-08), (82.48, 21.13, -9.988e-08), (82.37, 20.88, -9.42e-08), (82.39, 20.87, -8.914e-08), (82.41, 20.86, -6.3e-08), (82.41, 20.87, -9.761e-08), (82.43, 20.85, -9.095e-08), (82.46, 20.84, -4.162e-08), (82.45, 20.85, -9.234e-08), (82.47, 20.84, -6.699e-08), (82.48, 20.84, -3.329e-08), (82.48, 20.85, -7.67e-08), (82.49, 20.87, -9.223e-08), (82.5, 20.88, -7.271e-08), (82.51, 20.89, -8.192e-08), (82.51, 20.91, -9.677e-08), (82.53, 20.93, -8.881e-08), (82.52, 20.91, -6.409e-08), (82.53, 20.95, -9.926e-08), (82.55, 20.97, -9.026e-08), (82.54, 20.95, -7.068e-08), (82.3, 21.47, -9.988e-08), (82.52, 21.57, -9.988e-08), (82.41, 21.81, -9.988e-08), (82.58, 22.08, -9.988e-08), (82.35, 22.49, -9.988e-08), (82.62, 22.35, -9.988e-08), (82.46, 22.45, -8.74e-08), (82.5, 22.57, -9.988e-08), (82.47, 23.0, -9.988e-08), (82.31, 23.24, -9.988e-08), (82.58, 23.23, -9.988e-08), (82.58, 23.47, -9.988e-08), (82.6, 23.73, -9.988e-08), (82.29, 23.81, -9.918e-08), (82.25, 23.82, -7.825e-08), (82.27, 23.82, -5.427e-08), (82.28, 23.82, -4.162e-08), (82.31, 23.81, -9.429e-08), (82.33, 23.81, -9.058e-08), (82.35, 23.81, -8.876e-08), (82.37, 23.8, -8.915e-08), (82.39, 23.8, -7.937e-08), (82.41, 23.8, -7.138e-08), (82.45, 23.79, -9.772e-08), (82.43, 23.79, -9.926e-08), (82.43, 23.8, -4.786e-08), (82.47, 23.79, -9.159e-08), (82.49, 23.79, -9.29e-08), (82.51, 23.79, -8.819e-08), (82.53, 23.79, -9.632e-08), (82.55, 23.79, -9.926e-08), (82.55, 23.8, -7.195e-08), (82.56, 20.98, -8.17e-08), (82.57, 20.99, -7.92e-08), (82.57, 21.01, -9.5e-08), (82.59, 21.05, -9.86e-08), (82.58, 21.02, -5.771e-08), (82.59, 21.03, -8.437e-08), (82.6, 21.05, -6.835e-08), (82.61, 21.07, -8.848e-08), (82.62, 21.09, -8.488e-08), (82.62, 21.08, -3.329e-08), (82.63, 21.11, -9.331e-08), (82.64, 21.12, -5.527e-08), (82.71, 21.46, -9.988e-08), (82.65, 21.13, -8.238e-08), (82.65, 21.15, -9.677e-08), (82.74, 21.23, -9.988e-08), (82.67, 21.15, -8.333e-08), (82.69, 21.16, -9.092e-08), (82.71, 21.16, -7.217e-08), (82.73, 21.16, -4.786e-08), (82.73, 21.17, -9.926e-08), (82.75, 21.17, -9.516e-08), (82.77, 21.17, -9.275e-08), (82.79, 21.17, -9.058e-08), (82.81, 21.17, -8.876e-08), (82.83, 21.18, -8.606e-08), (82.96, 21.32, -9.988e-08), (82.85, 21.18, -8.164e-08), (82.87, 21.18, -7.305e-08), (82.73, 21.81, -9.988e-08), (82.89, 22.11, -9.988e-08), (82.6, 22.47, -9.364e-08), (82.84, 22.41, -9.988e-08), (82.75, 22.75, -9.988e-08), (82.76, 22.54, -9.988e-08), (82.71, 23.02, -9.988e-08), (82.89, 23.42, -9.988e-08), (82.9, 23.74, -9.988e-08), (82.57, 23.81, -9.196e-08), (82.58, 23.82, -4.412e-08), (82.59, 23.83, -8.147e-08), (82.61, 23.83, -9.791e-08), (82.62, 23.84, -6.193e-08), (82.63, 23.85, -8.536e-08), (82.65, 23.85, -9.926e-08), (82.65, 23.86, -7.068e-08), (82.67, 23.87, -8.553e-08), (82.68, 23.88, -4.217e-08), (82.69, 23.89, -8.147e-08), (82.71, 23.89, -8.801e-08), (82.72, 23.9, -5.771e-08), (82.73, 23.91, -8.505e-08), (82.75, 23.91, -9.655e-08), (82.75, 23.92, -7.025e-08), (82.77, 23.93, -9.079e-08), (82.78, 23.94, -4.162e-08), (82.79, 23.95, -9.273e-08), (82.81, 23.95, -7.824e-08), (82.81, 23.95, -9.739e-08), (82.81, 23.96, -3.329e-08), (82.81, 23.96, -4.495e-08), (82.83, 23.95, -8.218e-08), (82.85, 23.93, -9.294e-08), (82.84, 23.94, -5.28e-08), (82.89, 23.91, -8.893e-08), (82.87, 23.91, -9.76e-08), (82.87, 23.92, -7.166e-08), (83.1, 21.12, -3.329e-08), (83.11, 21.12, -8.213e-08), (83.14, 21.1, -4.217e-08), (83.13, 21.11, -9.634e-08), (83.14, 21.1, -6.193e-08), (83.15, 21.11, -8.804e-08), (83.16, 21.12, -5.993e-08), (82.89, 21.18, -6.784e-08), (82.91, 21.58, -9.988e-08), (82.9, 21.18, -3.329e-08), (82.91, 21.19, -9.912e-08), (82.93, 21.19, -9.188e-08), (82.95, 21.19, -9.076e-08), (82.97, 21.19, -8.796e-08), (83.0, 21.18, -5.438e-08), (82.99, 21.19, -9.472e-08), (83.01, 21.17, -8.192e-08), (83.04, 21.16, -7.99e-08), (83.03, 21.17, -9.597e-08), (83.11, 21.3, -9.988e-08), (83.05, 21.15, -8.505e-08), (83.07, 21.14, -6.835e-08), (83.07, 21.15, -9.848e-08), (83.23, 21.48, -9.988e-08), (83.09, 21.13, -8.804e-08), (83.17, 21.15, -9.05e-08), (83.16, 21.13, -7.38e-08), (83.18, 21.17, -7.901e-08), (83.19, 21.19, -8.71e-08), (83.18, 21.16, -3.329e-08), (83.1, 21.71, -9.988e-08), (83.21, 21.93, -9.988e-08), (83.24, 22.18, -9.988e-08), (82.99, 22.31, -9.988e-08), (83.1, 22.42, -8.74e-08), (83.21, 22.4, -9.988e-08), (82.92, 22.47, -8.74e-08), (83.0, 22.62, -9.988e-08), (83.01, 22.46, -8.74e-08), (83.15, 22.54, -9.988e-08), (83.29, 22.75, -9.988e-08), (82.96, 23.05, -9.988e-08), (83.29, 23.01, -9.988e-08), (83.13, 23.24, -9.988e-08), (83.22, 23.54, -9.988e-08), (83.15, 23.79, -9.988e-08), (82.9, 23.9, -7.164e-08), (82.91, 23.89, -8.855e-08), (82.95, 23.87, -9.106e-08), (82.93, 23.87, -9.677e-08), (82.93, 23.88, -6.95e-08), (82.97, 23.87, -8.523e-08), (82.99, 23.87, -8.897e-08), (83.01, 23.87, -9.228e-08), (83.03, 23.87, -9.924e-08), (83.03, 23.88, -4.661e-08), (83.05, 23.88, -7.708e-08), (83.07, 23.88, -9.094e-08), (83.09, 23.89, -8.975e-08), (83.11, 23.89, -9.089e-08), (83.13, 23.89, -9.692e-08), (83.13, 23.9, -6.695e-08), (83.15, 23.9, -7.29e-08), (83.17, 23.9, -8.468e-08), (83.19, 23.91, -9.209e-08), (83.2, 21.2, -4.162e-08), (83.2, 21.21, -7.753e-08), (83.21, 21.23, -9.11e-08), (83.23, 21.27, -9.306e-08), (83.25, 21.29, -9.364e-08), (83.22, 21.24, -4.162e-08), (83.22, 21.25, -7.713e-08), (83.25, 21.31, -9.365e-08), (83.24, 21.28, -4.412e-08), (83.27, 21.33, -8.599e-08), (83.26, 21.32, -5.527e-08), (83.27, 21.35, -9.419e-08), (83.28, 21.36, -5.438e-08), (83.29, 21.37, -9.458e-08), (83.31, 21.36, -4.661e-08), (83.31, 21.37, -9.581e-08), (83.33, 21.36, -5.427e-08), (83.37, 21.41, -9.495e-08), (83.35, 21.45, -9.614e-08), (83.35, 21.36, -8.255e-08), (83.37, 21.43, -8.579e-08), (83.37, 21.36, -8.91e-08), (83.39, 21.36, -8.416e-08), (83.39, 21.37, -9.11e-08), (83.38, 21.39, -8.091e-08), (83.38, 21.4, -4.412e-08), (83.4, 21.35, -4.994e-08), (83.4, 21.35, -7.3e-08), (83.4, 21.35, -4.994e-08), (83.4, 21.35, -3.329e-08), (83.4, 21.36, -6.076e-08), (83.4, 21.36, -4.162e-08), (83.41, 21.79, -9.988e-08), (83.33, 21.49, -9.51e-08), (83.33, 21.51, -9.681e-08), (83.35, 21.47, -8.2e-08), (83.34, 21.48, -5.438e-08), (83.34, 21.51, -8.176e-08), (83.35, 21.53, -8.94e-08), (83.39, 21.61, -9.903e-08), (83.36, 21.44, -4.412e-08), (83.36, 21.54, -4.162e-08), (83.37, 21.55, -7.787e-08), (83.37, 21.57, -9.5e-08), (83.39, 21.59, -8.812e-08), (83.38, 21.58, -5.771e-08), (83.4, 21.61, -7.195e-08), (83.41, 21.63, -9.21e-08), (83.42, 21.64, -6.735e-08), (83.43, 21.65, -8.238e-08), (83.43, 21.67, -9.681e-08), (83.44, 21.67, -6.748e-08), (83.45, 21.69, -8.848e-08), (83.46, 21.7, -3.329e-08), (83.46, 21.71, -7.713e-08), (83.47, 21.73, -9.419e-08), (83.49, 21.75, -8.797e-08), (83.48, 21.74, -5.868e-08), (83.49, 21.77, -9.847e-08), (83.5, 21.77, -7.068e-08), (83.51, 21.79, -9.196e-08), (83.55, 22.01, -9.8e-08), (83.33, 22.47, -9.364e-08), (83.41, 22.44, -8.74e-08), (83.51, 22.31, -9.988e-08), (83.53, 22.11, -9.307e-08), (83.55, 22.13, -9.319e-08), (83.5, 22.59, -9.988e-08), (83.51, 22.46, -9.364e-08), (83.53, 22.95, -9.988e-08), (83.39, 23.32, -9.988e-08), (83.58, 23.64, -9.988e-08), (83.37, 23.86, -9.988e-08), (83.21, 23.91, -9.591e-08), (83.22, 23.93, -7.491e-08), (83.23, 23.93, -9.926e-08), (83.23, 23.95, -7.927e-08), (83.24, 23.96, -5.28e-08), (83.25, 23.97, -9.306e-08), (83.26, 23.99, -7.166e-08), (83.27, 23.99, -9.848e-08), (83.27, 24.01, -9.036e-08), (83.42, 24.0, -7.01e-08), (83.45, 23.97, -9.052e-08), (83.43, 23.99, -8.368e-08), (83.45, 23.95, -9.513e-08), (83.47, 23.93, -9.926e-08), (83.47, 23.95, -7.732e-08), (83.49, 23.91, -9.76e-08), (83.49, 23.93, -7.469e-08), (83.51, 23.89, -9.587e-08), (83.51, 23.91, -7.491e-08), (83.28, 24.02, -4.412e-08), (83.29, 24.03, -8.729e-08), (83.3, 24.05, -6.95e-08), (83.31, 24.07, -7.877e-08), (83.32, 24.08, -3.329e-08), (83.31, 24.05, -9.81e-08), (83.33, 24.09, -7.961e-08), (83.35, 24.07, -8.759e-08), (83.34, 24.08, -6.873e-08), (83.38, 24.04, -7.652e-08), (83.37, 24.05, -9.083e-08), (83.36, 24.06, -6.126e-08), (83.39, 24.03, -8.53e-08), (83.41, 24.01, -8.602e-08), (83.4, 24.02, -5.527e-08), (83.52, 21.8, -7.828e-08), (83.53, 21.81, -8.192e-08), (83.53, 21.83, -9.075e-08), (83.57, 21.93, -9.803e-08), (83.54, 22.05, -9.036e-08), (83.53, 22.09, -9.107e-08), (83.54, 21.83, -6.516e-08), (83.55, 21.85, -8.804e-08), (83.57, 21.89, -9.487e-08), (83.56, 21.97, -8.892e-08), (83.55, 22.03, -8.92e-08), (83.54, 22.07, -6.784e-08), (83.56, 21.86, -6.057e-08), (83.56, 21.87, -7.635e-08), (83.57, 21.95, -8.963e-08), (83.56, 21.99, -6.784e-08), (83.56, 22.0, -4.162e-08), (83.58, 21.9, -7.652e-08), (83.58, 21.91, -7.14e-08), (83.58, 21.92, -4.439e-08), (83.54, 22.08, -4.162e-08), (83.54, 22.12, -5.327e-08), (83.56, 22.14, -5.327e-08), (83.57, 22.15, -8.928e-08), (83.64, 22.4, -9.988e-08), (83.58, 22.16, -5.327e-08), (83.59, 22.17, -8.928e-08), (83.6, 22.18, -5.327e-08), (83.61, 22.19, -8.928e-08), (83.62, 22.2, -7.289e-08), (83.63, 22.21, -9.04e-08), (83.64, 22.22, -6.326e-08), (83.65, 22.23, -9.185e-08), (83.66, 22.24, -6.126e-08), (83.67, 22.25, -9.185e-08), (83.68, 22.26, -6.126e-08), (83.69, 22.27, -9.185e-08), (83.7, 22.28, -7.763e-08), (83.71, 22.29, -9.185e-08), (83.77, 22.45, -9.988e-08), (83.72, 22.3, -6.126e-08), (83.73, 22.31, -9.185e-08), (83.75, 22.33, -8.852e-08), (83.74, 22.32, -6.126e-08), (83.76, 22.34, -6.126e-08), (83.77, 22.35, -9.81e-08), (83.79, 22.37, -9.142e-08), (83.78, 22.36, -6.126e-08), (83.81, 22.39, -9.317e-08), (83.8, 22.38, -6.633e-08), (83.82, 22.4, -8.977e-08), (83.87, 22.66, -9.988e-08), (83.83, 22.41, -9.399e-08), (83.85, 22.43, -3.358e-08), (83.7, 23.16, -9.988e-08), (83.85, 23.01, -9.988e-08), (83.73, 23.42, -9.988e-08), (83.73, 23.65, -9.658e-08), (83.71, 23.67, -9.76e-08), (83.75, 23.63, -9.457e-08), (83.72, 23.67, -7.283e-08), (83.77, 23.61, -9.292e-08), (83.74, 23.64, -7.135e-08), (83.78, 23.6, -8.101e-08), (83.76, 23.62, -6.703e-08), (83.79, 23.59, -9.39e-08), (83.81, 23.59, -9.111e-08), (83.83, 23.59, -9.782e-08), (83.55, 23.85, -9.364e-08), (83.53, 23.87, -9.5e-08), (83.53, 23.89, -7.135e-08), (83.54, 23.86, -6.703e-08), (83.61, 23.79, -9.683e-08), (83.59, 23.81, -9.326e-08), (83.57, 23.83, -9.185e-08), (83.56, 23.84, -6.354e-08), (83.6, 23.8, -7.629e-08), (83.58, 23.82, -6.126e-08), (83.63, 23.77, -8.726e-08), (83.62, 23.78, -4.217e-08), (83.65, 23.75, -7.643e-08), (83.64, 23.76, -4.217e-08), (83.67, 23.71, -9.926e-08), (83.67, 23.73, -7.999e-08), (83.66, 23.74, -3.329e-08), (83.69, 23.69, -9.848e-08), (83.69, 23.71, -7.732e-08), (83.71, 23.69, -7.468e-08), (83.84, 22.42, -6.703e-08), (83.86, 22.44, -6.703e-08), (83.87, 22.45, -9.399e-08), (83.88, 22.46, -6.703e-08), (83.89, 22.47, -8.882e-08), (83.9, 22.48, -6.703e-08), (83.91, 22.49, -8.883e-08), (83.92, 22.5, -6.703e-08), (83.93, 22.51, -9.399e-08), (83.94, 22.52, -6.703e-08), (83.95, 22.53, -9.399e-08), (83.97, 22.54, -6.796e-08), (83.97, 22.55, -9.587e-08), (84.01, 22.59, -9.661e-08), (83.99, 22.56, -7.135e-08), (83.99, 22.57, -9.587e-08), (84.0, 22.57, -7.135e-08), (84.03, 22.59, -7.135e-08), (84.03, 22.61, -9.587e-08), (84.04, 22.61, -7.135e-08), (84.05, 22.63, -9.587e-08), (84.06, 22.64, -7.135e-08), (84.07, 22.65, -9.587e-08), (84.13, 22.71, -9.746e-08), (84.08, 22.65, -7.135e-08), (84.09, 22.67, -9.587e-08), (84.11, 22.69, -9.475e-08), (84.1, 22.67, -7.135e-08), (84.12, 22.69, -7.135e-08), (84.14, 22.72, -7.135e-08), (84.04, 22.96, -9.988e-08), (84.21, 22.89, -9.988e-08), (84.08, 22.99, -9.286e-08), (84.08, 23.03, -8.847e-08), (84.09, 22.97, -9.614e-08), (84.08, 23.01, -8.164e-08), (84.11, 22.97, -9.364e-08), (84.13, 22.97, -9.364e-08), (84.15, 22.73, -9.587e-08), (84.15, 22.97, -9.364e-08), (84.0, 23.4, -9.988e-08), (84.07, 23.15, -9.9e-08), (84.07, 23.25, -9.77e-08), (84.07, 23.27, -9.649e-08), (84.08, 23.05, -8.478e-08), (84.08, 23.07, -8.315e-08), (84.08, 23.09, -7.887e-08), (84.08, 23.11, -6.753e-08), (84.07, 23.17, -9.364e-08), (84.07, 23.19, -9.228e-08), (84.07, 23.21, -9.275e-08), (84.07, 23.23, -9.159e-08), (84.07, 23.29, -8.902e-08), (84.07, 23.31, -8.99e-08), (84.07, 23.33, -8.756e-08), (84.06, 23.35, -8.74e-08), (84.08, 23.13, -4.994e-08), (84.08, 23.14, -4.162e-08), (83.87, 23.59, -9.87e-08), (83.85, 23.59, -9.677e-08), (83.88, 23.6, -3.329e-08), (83.89, 23.6, -6.808e-08), (83.91, 23.6, -5.842e-08), (83.93, 23.6, -7.491e-08), (83.95, 23.6, -7.816e-08), (83.97, 23.6, -9.011e-08), (83.99, 23.6, -8.563e-08), (84.06, 23.43, -9.584e-08), (84.05, 23.53, -9.107e-08), (84.01, 23.61, -9.818e-08), (84.03, 23.61, -9.309e-08), (84.06, 23.45, -8.303e-08), (84.05, 23.55, -9.364e-08), (84.05, 23.57, -9.228e-08), (84.05, 23.59, -9.275e-08), (84.05, 23.61, -8.219e-08), (84.06, 23.37, -8.563e-08), (84.06, 23.39, -8.324e-08), (84.06, 23.41, -8.324e-08), (84.06, 23.47, -6.73e-08), (84.06, 23.49, -4.994e-08), (84.06, 23.51, -4.994e-08), (84.17, 22.73, -7.135e-08), (84.17, 22.75, -9.587e-08), (84.19, 22.77, -9.269e-08), (84.17, 22.97, -9.364e-08), (84.18, 22.75, -7.135e-08), (84.19, 22.97, -9.364e-08), (84.21, 22.77, -7.135e-08), (84.21, 22.79, -9.587e-08), (84.23, 22.81, -9.653e-08), (84.21, 22.97, -9.364e-08), (84.22, 22.8, -7.135e-08), (84.25, 22.83, -9.269e-08), (84.23, 22.97, -9.364e-08), (84.24, 22.81, -7.135e-08), (84.25, 22.97, -9.364e-08), (84.26, 22.83, -7.135e-08), (84.27, 22.85, -9.587e-08), (84.27, 22.97, -9.364e-08), (84.28, 22.85, -7.135e-08), (84.29, 22.87, -9.104e-08), (84.29, 22.97, -9.364e-08), (84.31, 22.88, -7.135e-08), (84.31, 22.89, -9.587e-08), (84.31, 22.97, -9.364e-08), (84.32, 22.89, -7.135e-08), (84.33, 22.91, -9.587e-08), (84.35, 22.93, -9.622e-08), (84.33, 22.97, -9.364e-08), (84.35, 22.91, -7.135e-08), (84.35, 22.97, -9.364e-08), (84.36, 22.93, -7.135e-08), (84.37, 22.95, -9.587e-08), (84.37, 22.97, -9.364e-08), (84.38, 22.96, -8.205e-08), (84.38, 22.97, -8.74e-08), (84.39, 22.97, -8.301e-08), (84.39, 22.97, -8.74e-08), (84.41, 22.98, -9.988e-08), (84.41, 22.98, -4.994e-08), (84.41, 22.98, -5.993e-08), (84.41, 22.98, -4.994e-08), (84.41, 22.98, -3.329e-08), (84.4, 22.97, -8.99e-08), (84.4, 22.98, -7.491e-08), (84.41, 22.97, -4.217e-08), (84.4, 22.97, -4.217e-08), (81.94, 21.88, 0.0), (81.94, 21.96, 0.0), (81.94, 22.04, 0.0), (81.94, 22.5, 0.0), (81.94, 22.58, 0.0), (81.94, 22.7, 0.0), (81.94, 22.78, 0.0), (81.94, 22.85, 0.0), (82.12, 23.12, 3.329e-08), (81.94, 23.8, 0.0), (81.93, 23.86, 1.705e-08), (83.44, 23.98, 3.329e-08), (84.06, 23.52, 3.329e-08)], [], [(4, 0, 1), (8, 2, 3), (4, 8, 3), (5, 9, 4), (72, 17, 14), (18, 72, 14), (19, 72, 18), (21, 24, 20), (30, 28, 29), (9, 7, 8), (11, 36, 10), (41, 33, 34), (9, 34, 35), (9, 35, 7), (60, 9, 36), (37, 60, 36), (48, 45, 49), (48, 46, 47), (41, 54, 40), (43, 60, 42), (9, 56, 55), (60, 43, 48), (60, 48, 39), (9, 57, 56), (9, 58, 57), (60, 61, 59), (60, 62, 61), (64, 62, 60), (65, 63, 64), (60, 65, 64), (69, 66, 67), (71, 69, 60), (29, 27, 70), (39, 12, 22), (72, 22, 23), (72, 23, 17), (73, 72, 24), (79, 77, 74), (79, 74, 75), (60, 39, 72), (72, 77, 79), (80, 72, 79), (81, 82, 80), (71, 60, 72), (84, 72, 82), (83, 72, 85), (87, 83, 85), (88, 83, 87), (90, 83, 88), (92, 83, 91), (94, 83, 92), (96, 83, 95), (97, 98, 96), (100, 83, 98), (101, 102, 100), (105, 103, 104), (106, 83, 102), (109, 108, 106), (115, 112, 113), (119, 117, 115), (122, 120, 119), (143, 121, 122), (130, 110, 129), (138, 131, 132), (113, 111, 110), (133, 113, 110), (134, 113, 133), (143, 113, 134), (143, 134, 135), (139, 143, 135), (140, 143, 139), (143, 140, 141), (144, 143, 141), (143, 115, 113), (149, 145, 146), (150, 154, 149), (151, 154, 150), (154, 151, 152), (155, 156, 125), (158, 156, 157), (164, 156, 159), (161, 164, 159), (162, 164, 161), (164, 128, 156), (169, 164, 167), (168, 169, 167), (172, 164, 169), (171, 172, 169), (174, 175, 172), (176, 177, 175), (186, 187, 185), (188, 189, 187), (193, 188, 190), (191, 193, 190), (195, 193, 194), (193, 197, 196), (193, 198, 197), (193, 202, 201), (193, 203, 202), (71, 31, 32), (71, 32, 30), (71, 211, 212), (71, 213, 214), (71, 218, 219), (228, 220, 221), (71, 223, 217), (225, 226, 227), (229, 193, 195), (228, 231, 224), (228, 224, 225), (233, 193, 228), (233, 228, 71), (71, 30, 70), (234, 71, 72), (235, 234, 83), (236, 234, 235), (238, 83, 108), (240, 237, 83), (241, 83, 238), (242, 237, 240), (243, 83, 237), (235, 243, 249), (252, 235, 249), (253, 235, 252), (254, 235, 253), (258, 235, 255), (260, 267, 259), (261, 267, 260), (263, 267, 262), (264, 265, 263), (267, 235, 258), (268, 267, 265), (269, 267, 268), (236, 235, 267), (270, 271, 267), (273, 275, 272), (275, 236, 267), (276, 123, 124), (277, 489, 276), (289, 278, 279), (289, 279, 277), (289, 277, 143), (289, 280, 281), (289, 285, 286), (289, 286, 284), (291, 287, 288), (294, 292, 291), (294, 291, 289), (296, 293, 294), (289, 296, 294), (275, 274, 297), (275, 296, 289), (299, 298, 301), (300, 154, 172), (179, 177, 178), (177, 179, 180), (177, 180, 181), (177, 181, 182), (572, 183, 184), (301, 154, 300), (177, 182, 572), (302, 301, 177), (303, 299, 301), (309, 311, 308), (312, 309, 310), (312, 304, 306), (312, 313, 311), (312, 315, 314), (312, 316, 315), (312, 317, 316), (312, 319, 318), (312, 320, 319), (322, 324, 323), (326, 324, 322), (332, 329, 328), (334, 330, 331), (345, 204, 205), (209, 207, 208), (343, 210, 352), (345, 336, 337), (345, 337, 338), (345, 338, 339), (345, 339, 340), (345, 206, 207), (353, 345, 207), (353, 207, 341), (312, 306, 344), (322, 312, 345), (354, 345, 353), (355, 353, 233), (328, 322, 354), (356, 233, 232), (357, 356, 232), (360, 275, 289), (361, 289, 298), (363, 299, 302), (365, 361, 299), (366, 365, 363), (367, 365, 364), (332, 368, 334), (369, 370, 332), (328, 372, 371), (375, 328, 354), (375, 376, 374), (354, 377, 375), (354, 378, 377), (354, 380, 379), (384, 354, 355), (383, 385, 382), (354, 386, 383), (354, 388, 387), (354, 390, 389), (392, 393, 391), (397, 354, 384), (395, 396, 394), (398, 399, 397), (401, 355, 356), (384, 400, 398), (384, 406, 405), (407, 384, 401), (384, 409, 406), (407, 401, 411), (410, 357, 358), (459, 414, 413), (459, 413, 415), (416, 415, 362), (417, 362, 367), (687, 418, 367), (416, 362, 417), (384, 420, 409), (422, 421, 420), (407, 424, 423), (407, 427, 425), (407, 428, 427), (407, 429, 428), (407, 433, 432), (434, 435, 433), (407, 437, 434), (407, 439, 438), (436, 440, 407), (436, 441, 440), (436, 443, 441), (436, 444, 443), (436, 446, 445), (436, 407, 411), (451, 436, 448), (453, 449, 450), (457, 447, 412), (461, 412, 460), (464, 459, 415), (463, 459, 464), (462, 460, 463), (465, 464, 416), (466, 463, 464), (471, 467, 468), (470, 472, 469), (474, 466, 467), (465, 475, 473), (465, 478, 476), (481, 463, 477), (480, 484, 479), (485, 416, 418), (859, 491, 490), (491, 492, 490), (493, 494, 492), (497, 499, 495), (498, 499, 497), (500, 501, 499), (504, 499, 501), (502, 504, 501), (506, 512, 505), (515, 507, 508), (515, 508, 509), (516, 511, 504), (515, 513, 514), (546, 528, 525), (546, 531, 532), (546, 532, 527), (546, 527, 528), (535, 529, 531), (545, 536, 537), (545, 537, 538), (545, 541, 533), (545, 533, 535), (542, 543, 544), (545, 539, 540), (545, 540, 541), (515, 510, 542), (546, 545, 535), (549, 551, 550), (548, 550, 551), (556, 555, 548), (557, 558, 556), (559, 555, 558), (546, 555, 559), (560, 546, 559), (562, 546, 561), (565, 546, 564), (566, 568, 546), (572, 184, 517), (572, 517, 518), (572, 518, 519), (572, 519, 520), (572, 520, 521), (572, 521, 522), (572, 522, 523), (572, 523, 512), (572, 512, 515), (570, 567, 568), (575, 567, 570), (576, 577, 567), (579, 580, 584), (583, 585, 582), (577, 546, 567), (585, 580, 581), (587, 585, 583), (588, 585, 587), (585, 588, 590), (591, 585, 590), (593, 591, 592), (585, 591, 594), (595, 585, 594), (599, 600, 598), (600, 595, 596), (600, 596, 597), (602, 603, 601), (607, 600, 603), (604, 607, 603), (605, 607, 604), (607, 585, 600), (606, 607, 605), (610, 607, 609), (611, 607, 610), (607, 611, 612), (614, 607, 612), (622, 607, 617), (622, 617, 615), (618, 622, 615), (619, 622, 618), (620, 622, 619), (621, 622, 620), (625, 622, 624), (628, 622, 627), (631, 622, 628), (632, 628, 630), (633, 630, 629), (634, 635, 633), (637, 630, 635), (638, 302, 572), (638, 572, 515), (639, 573, 585), (693, 640, 642), (643, 622, 631), (644, 622, 643), (642, 607, 622), (642, 622, 645), (642, 645, 647), (642, 647, 649), (656, 654, 655), (642, 652, 653), (642, 653, 654), (658, 660, 657), (659, 660, 658), (642, 654, 660), (661, 642, 660), (662, 664, 661), (663, 664, 662), (665, 642, 664), (668, 665, 667), (670, 668, 669), (671, 672, 670), (677, 672, 676), (678, 675, 674), (681, 668, 680), (682, 668, 681), (683, 668, 682), (684, 668, 683), (685, 668, 684), (687, 638, 574), (691, 688, 689), (690, 687, 688), (689, 574, 639), (692, 689, 641), (694, 693, 642), (695, 642, 668), (696, 642, 695), (697, 642, 696), (698, 668, 685), (700, 695, 699), (701, 695, 700), (704, 695, 702), (705, 695, 703), (706, 707, 705), (710, 695, 707), (709, 710, 707), (711, 696, 710), (713, 715, 696), (714, 716, 713), (717, 715, 716), (722, 725, 724), (485, 418, 687), (728, 485, 687), (728, 687, 690), (728, 690, 691), (1089, 691, 692), (731, 692, 694), (730, 1089, 731), (735, 731, 733), (720, 738, 715), (721, 738, 720), (740, 741, 738), (744, 741, 743), (750, 696, 738), (750, 738, 741), (745, 746, 741), (748, 746, 747), (749, 751, 746), (753, 750, 751), (754, 750, 753), (756, 754, 755), (759, 750, 756), (756, 755, 760), (756, 760, 761), (756, 762, 763), (756, 763, 764), (756, 764, 765), (756, 765, 766), (767, 756, 766), (771, 756, 768), (770, 771, 768), (772, 773, 771), (776, 756, 773), (778, 776, 773), (777, 778, 773), (783, 723, 724), (725, 783, 724), (785, 790, 784), (781, 789, 786), (790, 781, 782), (790, 782, 783), (788, 790, 787), (790, 793, 789), (792, 790, 791), (790, 795, 793), (799, 797, 790), (797, 800, 798), (802, 799, 790), (799, 803, 801), (802, 805, 804), (802, 806, 805), (807, 806, 802), (812, 726, 727), (813, 811, 812), (813, 809, 810), (820, 814, 815), (826, 809, 813), (816, 826, 813), (817, 826, 816), (825, 819, 820), (826, 820, 815), (827, 826, 821), (828, 821, 822), (823, 790, 794), (835, 826, 827), (832, 790, 829), (837, 830, 833), (839, 833, 834), (839, 834, 825), (840, 825, 826), (843, 840, 841), (839, 790, 836), (844, 839, 840), (846, 844, 845), (848, 844, 846), (849, 839, 844), (851, 839, 849), (852, 850, 851), (853, 854, 850), (856, 857, 854), (436, 861, 860), (862, 436, 449), (452, 864, 454), (1079, 452, 448), (866, 862, 449), (452, 868, 864), (872, 865, 866), (878, 869, 1079), (878, 1079, 1080), (876, 871, 872), (876, 879, 875), (878, 880, 877), (878, 882, 881), (878, 887, 885), (889, 888, 887), (897, 890, 889), (897, 891, 890), (897, 893, 892), (1080, 448, 455), (1082, 457, 458), (1083, 458, 456), (897, 1080, 1081), (897, 1081, 457), (897, 457, 1082), (897, 1082, 458), (898, 458, 1083), (900, 896, 895), (897, 902, 900), (904, 901, 897), (907, 897, 898), (899, 911, 903), (913, 904, 897), (916, 906, 907), (1084, 456, 461), (898, 1083, 1084), (898, 1084, 1085), (898, 1085, 1086), (898, 1086, 462), (919, 898, 917), (920, 917, 918), (922, 919, 917), (924, 898, 921), (929, 898, 923), (933, 898, 925), (934, 925, 926), (935, 927, 928), (938, 934, 926), (898, 462, 463), (944, 463, 941), (945, 943, 944), (946, 898, 463), (949, 463, 943), (946, 951, 898), (463, 952, 946), (947, 956, 463), (958, 948, 949), (960, 898, 950), (961, 463, 481), (480, 962, 484), (966, 463, 964), (487, 965, 963), (971, 969, 970), (974, 972, 973), (977, 975, 973), (979, 976, 977), (980, 979, 977), (997, 983, 982), (997, 982, 980), (988, 978, 487), (991, 911, 912), (992, 985, 986), (992, 986, 997), (995, 993, 994), (997, 994, 992), (1000, 998, 999), (1000, 999, 997), (1006, 1001, 1000), (1007, 1000, 997), (1002, 1010, 997), (1003, 1011, 997), (1014, 1012, 1004), (1018, 1016, 1013), (1020, 1006, 1017), (1023, 1018, 1006), (1024, 1023, 1019), (1029, 1021, 1022), (1029, 1022, 1023), (1030, 1029, 1027), (1031, 997, 978), (1034, 1031, 978), (1036, 1032, 978), (1033, 1041, 1031), (1039, 1044, 988), (1047, 1040, 988), (1046, 1048, 1045), (1049, 1040, 1047), (1054, 1028, 1029), (1055, 1029, 1030), (1058, 1029, 1055), (1064, 1057, 1054), (1062, 1029, 1058), (1064, 1059, 1060), (1066, 1064, 1029), (1067, 1029, 1061), (1051, 1050, 1065), (1070, 1051, 1064), (1072, 1052, 1069), (1070, 1072, 1069), (1074, 1064, 1066), (1078, 1066, 1071), (987, 487, 485), (1087, 987, 728), (988, 487, 987), (988, 987, 1087), (1088, 728, 729), (1088, 729, 691), (1091, 1088, 1089), (1090, 730, 731), (1092, 731, 732), (1090, 1089, 730), (1724, 735, 736), (1726, 736, 734), (1092, 732, 735), (1092, 735, 1724), (1093, 1724, 1725), (1093, 1725, 1726), (1239, 1092, 1093), (1094, 1093, 1098), (1098, 734, 737), (1096, 737, 1095), (1097, 1098, 1096), (1098, 1093, 734), (1099, 1098, 1097), (1727, 737, 757), (1728, 757, 758), (1729, 758, 759), (1096, 1095, 1727), (1096, 1727, 1728), (1101, 1728, 758), (1101, 758, 1729), (1100, 1098, 1102), (1103, 1102, 1099), (1103, 1099, 1101), (1731, 759, 776), (1111, 776, 778), (1104, 1111, 778), (1101, 1729, 1730), (1101, 1730, 1731), (1111, 1731, 776), (1109, 1111, 1108), (1110, 1111, 1109), (1112, 1101, 1111), (1112, 1111, 1110), (1113, 1101, 1112), (1115, 1107, 1114), (1116, 1117, 1107), (1119, 1106, 1117), (1120, 1119, 1117), (1112, 1110, 1119), (1123, 1124, 1122), (1126, 1112, 1124), (1128, 1112, 1126), (1134, 1132, 1133), (1131, 1112, 1136), (1137, 1246, 1132), (1138, 1246, 1137), (1140, 1145, 1139), (1147, 1143, 1144), (1146, 1145, 1140), (802, 808, 807), (1152, 1148, 1149), (1155, 1151, 1152), (1157, 1154, 1155), (1158, 1156, 1157), (1159, 1157, 802), (1159, 1161, 1158), (1164, 1162, 1163), (1159, 1167, 1168), (1159, 1168, 1166), (1159, 1166, 1164), (1135, 1129, 1169), (1147, 1144, 1159), (1733, 802, 850), (1733, 850, 854), (1733, 854, 857), (858, 1734, 857), (1171, 1733, 1734), (1172, 1150, 1733), (1173, 1733, 1171), (1176, 1172, 1175), (1177, 1172, 1176), (1178, 1172, 1177), (1179, 1172, 1178), (1180, 1172, 1179), (1182, 1172, 1180), (1183, 1181, 1182), (1185, 1172, 1181), (1170, 1159, 1172), (1188, 1172, 1186), (1189, 988, 1087), (1195, 988, 1189), (1197, 1189, 1190), (1200, 1191, 988), (1201, 988, 1193), (1205, 988, 1192), (1190, 1087, 1208), (1213, 1210, 1208), (1216, 1215, 1209), (1218, 1214, 1216), (1218, 1216, 1209), (1221, 1219, 1218), (1222, 1220, 1221), (1217, 1221, 1218), (1225, 1223, 1224), (1217, 1224, 1222), (1217, 1227, 1225), (1217, 1230, 1229), (1232, 1233, 1231), (1235, 1236, 1234), (1217, 1209, 1091), (1217, 1091, 1237), (1241, 1098, 1100), (1241, 1100, 1103), (1245, 1113, 1112), (1246, 1112, 1131), (1246, 1145, 1146), (1248, 1246, 1159), (1248, 1159, 1170), (1249, 1248, 1170), (1250, 1170, 1172), (1251, 1172, 1187), (1253, 1250, 1252), (1170, 1250, 1254), (1256, 1170, 1255), (1257, 1170, 1256), (1259, 1170, 1258), (1262, 1170, 1259), (1264, 1249, 1263), (1265, 1266, 1249), (1217, 1270, 1269), (1272, 1273, 1271), (1217, 1275, 1272), (1277, 1278, 1276), (1281, 1217, 1238), (1217, 1283, 1279), (1284, 1285, 1283), (1284, 1286, 1285), (1284, 1289, 1287), (1284, 1290, 1289), (1284, 1292, 1291), (1284, 1293, 1292), (1284, 1294, 1293), (1346, 1296, 1294), (1346, 1297, 1296), (1298, 1238, 1239), (1344, 1281, 1298), (1299, 1298, 1240), (1299, 1240, 1242), (1301, 1299, 1242), (1300, 1242, 1244), (1302, 1244, 1113), (1303, 1300, 1302), (1373, 1303, 1302), (1304, 1302, 1245), (1377, 1302, 1304), (1377, 1304, 1247), (1267, 1249, 1266), (1268, 1249, 1267), (1308, 1249, 1307), (1309, 1310, 1249), (1311, 1249, 1310), (1314, 1315, 1313), (1317, 1249, 1315), (1321, 1249, 1318), (1320, 1321, 1318), (1323, 1306, 1321), (1324, 1325, 1323), (1328, 1327, 1326), (1330, 1306, 1325), (1331, 1306, 1330), (1335, 1306, 1331), (1341, 1338, 1339), (1344, 1295, 1281), (1295, 1348, 1347), (1295, 1349, 1348), (1351, 1349, 1295), (1355, 1352, 1351), (1355, 1351, 1295), (1355, 1356, 1353), (1359, 1295, 1344), (1355, 1357, 1358), (1337, 1336, 1360), (1339, 1360, 1355), (1361, 1362, 1342), (1363, 1365, 1361), (1366, 1344, 1298), (1367, 1366, 1299), (1369, 1299, 1301), (1368, 1299, 1369), (1371, 1368, 1370), (1372, 1301, 1303), (1374, 1369, 1372), (1370, 1369, 1374), (1375, 1374, 1373), (1371, 1370, 1375), (1376, 1375, 1373), (1378, 1377, 1379), (1380, 1379, 1305), (1382, 1306, 1333), (1383, 1306, 1382), (1385, 1306, 1383), (1389, 1390, 1306), (1392, 1393, 1390), (1381, 1390, 1393), (1394, 1381, 1393), (1398, 1381, 1397), (1399, 1400, 1381), (1355, 1402, 1364), (1355, 1406, 1403), (1404, 1407, 1355), (1405, 1409, 1404), (1410, 1411, 1408), (1359, 1413, 1412), (1416, 1414, 1359), (1418, 1416, 1359), (1420, 1417, 1416), (1421, 1418, 1419), (1425, 1422, 1418), (1428, 1430, 1429), (1432, 1423, 1424), (1433, 1359, 1366), (1437, 1419, 1434), (1359, 1439, 1438), (1440, 1359, 1433), (1441, 1421, 1419), (1359, 1442, 1439), (1445, 1446, 1444), (1433, 1447, 1440), (1433, 1450, 1449), (1433, 1452, 1451), (1433, 1454, 1453), (1457, 1458, 1456), (1433, 1366, 1367), (1433, 1461, 1459), (1462, 1433, 1368), (1464, 1368, 1463), (1465, 1368, 1464), (1463, 1371, 1375), (1468, 1464, 1463), (1468, 1463, 1376), (1469, 1465, 1464), (1378, 1376, 1377), (1470, 1376, 1378), (1471, 1378, 1379), (1470, 1378, 1471), (1471, 1379, 1380), (1472, 1471, 1380), (1473, 1381, 1400), (1475, 1473, 1474), (1477, 1473, 1476), (1479, 1473, 1477), (1480, 1473, 1479), (1485, 1473, 1483), (1486, 1473, 1484), (1735, 1484, 1485), (1487, 1473, 1486), (1490, 1473, 1487), (1492, 1473, 1489), (1498, 1482, 1494), (1497, 1499, 1496), (1500, 1498, 1499), (1503, 1498, 1500), (1505, 1473, 1502), (1506, 1473, 1505), (1433, 1510, 1508), (1513, 1462, 1368), (1433, 1515, 1510), (1517, 1511, 1462), (1518, 1462, 1512), (1519, 1512, 1513), (1516, 1521, 1520), (1523, 1517, 1462), (1527, 1525, 1511), (1467, 1529, 1466), (1465, 1531, 1467), (1465, 1533, 1531), (1465, 1535, 1534), (1465, 1540, 1538), (1465, 1541, 1540), (1532, 1542, 1465), (1532, 1543, 1542), (1532, 1546, 1545), (1532, 1548, 1546), (1550, 1551, 1549), (1554, 1555, 1553), (1556, 1557, 1554), (1532, 1465, 1469), (1559, 1547, 1468), (1547, 1560, 1558), (1559, 1468, 1470), (1563, 1470, 1562), (1562, 1470, 1471), (1567, 1564, 1565), (1568, 1565, 1566), (1570, 1567, 1565), (1572, 1569, 1567), (1573, 1564, 1571), (1574, 1564, 1573), (1574, 1575, 1564), (1578, 1473, 1491), (1579, 1576, 1577), (1581, 1472, 1473), (1583, 1473, 1576), (1584, 1580, 1581), (1585, 1581, 1582), (1586, 1472, 1580), (1587, 1586, 1580), (1588, 1472, 1586), (1591, 1472, 1588), (1594, 1472, 1590), (1595, 1472, 1593), (1561, 1596, 1560), (1559, 1599, 1598), (1559, 1602, 1600), (1559, 1604, 1602), (1559, 1605, 1604), (1559, 1607, 1606), (1559, 1610, 1608), (1609, 1611, 1559), (1609, 1612, 1611), (1559, 1614, 1609), (1559, 1615, 1614), (1559, 1617, 1616), (1559, 1620, 1618), (1622, 1623, 1621), (1619, 1624, 1622), (1626, 1559, 1563), (1630, 1626, 1628), (1632, 1626, 1630), (1633, 1627, 1632), (1627, 1634, 1619), (1635, 1627, 1633), (1637, 1626, 1563), (1639, 1638, 1563), (1640, 1626, 1637), (1644, 1637, 1563), (1646, 1563, 1638), (1648, 1639, 1636), (1652, 1643, 1637), (1655, 1564, 1575), (1656, 1657, 1654), (1636, 1564, 1654), (1658, 1654, 1657), (1660, 1661, 1654), (1665, 1654, 1661), (1662, 1665, 1661), (1668, 1664, 1665), (1670, 1665, 1666), (1673, 1636, 1663), (1675, 1667, 1636), (1677, 1636, 1664), (1627, 1678, 1634), (1681, 1627, 1635), (1680, 1682, 1679), (1683, 1627, 1681), (1627, 1685, 1680), (1687, 1627, 1683), (1686, 1688, 1685), (1690, 1627, 1687), (1689, 1691, 1686), (1692, 1627, 1690), (1627, 1694, 1689), (1695, 1627, 1692), (1627, 1696, 1694), (1698, 1627, 1695), (1627, 1700, 1697), (1701, 1627, 1698), (1627, 1702, 1700), (1705, 1627, 1701), (1704, 1706, 1703), (1707, 1704, 1705), (1707, 1709, 1704), (1710, 1711, 1709), (1712, 1713, 1711), (1714, 1723, 1713), (1721, 1722, 1720), (1716, 1717, 1715), (1718, 1719, 1717), (52, 43, 50), (46, 52, 44), (48, 52, 46), (53, 49, 51), (53, 48, 49), (192, 189, 188), (248, 243, 237), (244, 243, 248), (249, 243, 246), (249, 246, 247), (252, 250, 251), (352, 346, 343), (352, 347, 346), (351, 353, 350), (352, 349, 347), (353, 351, 348), (353, 348, 349), (496, 495, 493), (552, 548, 551), (553, 548, 552), (556, 553, 554), (680, 672, 673), (680, 673, 675), (813, 810, 811), (832, 829, 831), (836, 790, 838), (1144, 1143, 1141), (1330, 1325, 1327), (1428, 1427, 1423), (1431, 1428, 1423), (1712, 1711, 1710), (1721, 1720, 1714), (1716, 1715, 1721), (1717, 1722, 1715), (4, 3, 0), (4, 9, 8), (5, 10, 9), (14, 17, 13), (15, 18, 14), (17, 23, 16), (20, 24, 19), (7, 35, 6), (10, 36, 9), (9, 41, 34), (37, 42, 60), (48, 47, 45), (39, 53, 38), (41, 55, 54), (9, 55, 41), (52, 48, 43), (39, 48, 53), (9, 59, 58), (9, 60, 59), (60, 67, 65), (60, 69, 67), (69, 70, 68), (71, 70, 69), (70, 30, 29), (72, 39, 22), (24, 72, 19), (25, 73, 24), (26, 77, 73), (76, 79, 75), (78, 80, 79), (72, 73, 77), (80, 82, 72), (84, 85, 72), (86, 87, 85), (89, 90, 88), (90, 91, 83), (93, 94, 92), (94, 95, 83), (96, 98, 83), (99, 100, 98), (100, 102, 83), (101, 103, 102), (105, 102, 103), (106, 108, 83), (107, 106, 102), (115, 117, 114), (119, 116, 117), (119, 120, 118), (143, 124, 121), (119, 143, 122), (130, 133, 110), (138, 137, 131), (136, 139, 135), (142, 144, 141), (164, 148, 138), (147, 149, 146), (164, 153, 148), (143, 119, 115), (145, 143, 144), (149, 154, 145), (153, 154, 152), (154, 143, 145), (156, 126, 125), (155, 157, 156), (156, 127, 126), (159, 156, 158), (160, 161, 159), (156, 128, 127), (162, 163, 164), (164, 132, 128), (163, 165, 164), (164, 138, 132), (165, 167, 164), (166, 168, 167), (168, 170, 169), (172, 153, 164), (171, 173, 172), (173, 174, 172), (172, 154, 153), (176, 178, 177), (186, 188, 187), (193, 192, 188), (191, 194, 193), (193, 196, 192), (193, 199, 198), (193, 200, 199), (193, 201, 200), (193, 352, 203), (352, 210, 203), (71, 212, 31), (71, 214, 211), (71, 216, 213), (216, 219, 215), (71, 217, 218), (216, 71, 219), (228, 227, 220), (222, 228, 221), (228, 225, 227), (223, 228, 222), (230, 193, 229), (228, 230, 231), (71, 228, 223), (228, 193, 230), (233, 352, 193), (234, 232, 71), (83, 234, 72), (239, 238, 108), (241, 240, 83), (243, 235, 83), (245, 244, 248), (244, 246, 243), (488, 248, 237), (250, 252, 249), (254, 255, 235), (256, 258, 255), (257, 259, 258), (259, 267, 258), (261, 262, 267), (263, 265, 267), (264, 266, 265), (270, 267, 269), (271, 275, 267), (272, 275, 271), (274, 275, 273), (143, 276, 124), (143, 277, 276), (289, 281, 278), (289, 283, 280), (283, 284, 282), (289, 284, 283), (289, 288, 285), (289, 291, 288), (291, 292, 290), (296, 297, 295), (296, 275, 297), (154, 298, 143), (298, 289, 143), (299, 361, 298), (175, 300, 172), (572, 182, 183), (177, 300, 175), (177, 301, 300), (301, 298, 154), (302, 303, 301), (306, 304, 305), (309, 312, 311), (312, 314, 313), (312, 318, 317), (312, 321, 320), (312, 323, 321), (322, 323, 312), (326, 328, 325), (328, 329, 327), (322, 328, 326), (332, 331, 329), (334, 333, 330), (332, 334, 331), (345, 340, 204), (206, 345, 205), (209, 341, 207), (345, 335, 336), (342, 353, 341), (352, 353, 349), (344, 306, 307), (345, 344, 335), (345, 312, 344), (233, 353, 352), (354, 322, 345), (355, 354, 353), (232, 233, 71), (356, 355, 233), (236, 358, 234), (358, 232, 234), (358, 357, 232), (410, 358, 236), (359, 236, 275), (359, 410, 236), (360, 359, 275), (361, 360, 289), (361, 362, 360), (362, 415, 360), (362, 361, 365), (302, 299, 303), (364, 363, 302), (638, 364, 302), (363, 365, 299), (364, 366, 363), (364, 365, 366), (638, 367, 364), (367, 362, 365), (328, 369, 332), (328, 371, 369), (328, 373, 372), (328, 374, 373), (328, 375, 374), (354, 379, 378), (354, 381, 380), (354, 382, 381), (354, 383, 382), (354, 387, 386), (354, 389, 388), (354, 391, 390), (354, 392, 391), (354, 394, 392), (354, 395, 394), (397, 395, 354), (401, 384, 355), (384, 398, 397), (384, 402, 400), (384, 403, 402), (403, 405, 404), (384, 405, 403), (406, 409, 408), (357, 401, 356), (410, 411, 357), (411, 401, 357), (447, 411, 410), (414, 410, 359), (413, 414, 359), (414, 412, 410), (360, 413, 359), (415, 413, 360), (418, 417, 367), (418, 416, 417), (409, 420, 419), (384, 422, 420), (407, 422, 384), (422, 407, 423), (407, 425, 424), (425, 427, 426), (407, 430, 429), (430, 432, 431), (430, 407, 432), (407, 434, 433), (407, 438, 437), (407, 440, 439), (441, 443, 442), (436, 445, 444), (436, 860, 446), (448, 436, 411), (447, 448, 411), (450, 449, 436), (451, 450, 436), (452, 454, 448), (412, 447, 410), (455, 448, 447), (457, 455, 447), (458, 457, 412), (456, 458, 412), (459, 460, 414), (460, 412, 414), (461, 456, 412), (462, 461, 460), (463, 460, 459), (416, 464, 415), (467, 466, 464), (468, 467, 464), (469, 468, 464), (464, 470, 469), (465, 470, 464), (465, 473, 470), (465, 476, 475), (477, 463, 466), (465, 479, 478), (480, 479, 465), (482, 481, 477), (479, 484, 483), (486, 465, 416), (485, 486, 416), (487, 465, 486), (485, 487, 486), (491, 493, 492), (493, 495, 494), (496, 497, 495), (498, 500, 499), (504, 503, 499), (502, 505, 504), (504, 511, 503), (505, 512, 504), (515, 514, 507), (510, 515, 509), (512, 516, 504), (515, 512, 513), (512, 523, 516), (525, 528, 524), (527, 532, 526), (531, 529, 530), (535, 533, 534), (546, 535, 531), (545, 544, 536), (539, 545, 538), (545, 542, 544), (545, 515, 542), (548, 555, 547), (553, 556, 548), (556, 558, 555), (555, 546, 525), (560, 561, 546), (562, 563, 546), (563, 564, 546), (565, 566, 546), (568, 567, 546), (569, 570, 568), (572, 302, 177), (546, 515, 545), (573, 515, 546), (573, 574, 515), (571, 575, 570), (578, 584, 577), (582, 585, 581), (585, 584, 580), (577, 573, 546), (584, 573, 577), (585, 573, 584), (586, 587, 583), (589, 590, 588), (593, 594, 591), (598, 600, 597), (600, 585, 595), (601, 603, 600), (608, 609, 606), (609, 607, 606), (613, 614, 612), (614, 617, 607), (616, 618, 615), (621, 623, 622), (623, 626, 622), (624, 622, 626), (625, 627, 622), (629, 630, 628), (632, 631, 628), (633, 635, 630), (634, 636, 635), (637, 632, 630), (574, 638, 515), (639, 574, 573), (640, 639, 585), (641, 639, 640), (607, 640, 585), (642, 640, 607), (644, 645, 622), (646, 647, 645), (648, 649, 647), (650, 652, 649), (651, 653, 652), (652, 642, 649), (656, 657, 654), (657, 660, 654), (661, 664, 642), (666, 667, 665), (668, 642, 665), (670, 672, 668), (677, 673, 672), (674, 675, 673), (678, 679, 675), (672, 680, 668), (686, 685, 684), (687, 367, 638), (688, 687, 574), (689, 688, 574), (691, 690, 688), (641, 689, 639), (692, 691, 689), (693, 641, 640), (694, 641, 693), (694, 692, 641), (697, 694, 642), (698, 695, 668), (699, 695, 698), (702, 695, 701), (704, 703, 695), (705, 707, 695), (706, 708, 707), (710, 696, 695), (711, 712, 696), (712, 713, 696), (713, 716, 715), (717, 718, 715), (719, 720, 715), (729, 728, 691), (731, 1089, 692), (697, 733, 694), (733, 731, 694), (734, 733, 697), (735, 732, 731), (736, 735, 733), (734, 736, 733), (737, 734, 697), (738, 696, 715), (721, 739, 738), (740, 742, 741), (742, 743, 741), (744, 745, 741), (746, 750, 741), (745, 747, 746), (746, 751, 750), (752, 753, 751), (750, 697, 696), (756, 750, 754), (750, 737, 697), (757, 737, 750), (758, 757, 750), (759, 758, 750), (762, 756, 761), (767, 768, 756), (769, 770, 768), (771, 773, 756), (772, 774, 773), (776, 759, 756), (775, 777, 773), (783, 782, 723), (781, 786, 780), (784, 790, 783), (785, 787, 790), (781, 790, 789), (788, 791, 790), (792, 794, 790), (790, 796, 795), (790, 797, 796), (799, 800, 797), (800, 799, 801), (839, 802, 790), (799, 802, 804), (812, 811, 726), (826, 815, 809), (817, 821, 826), (825, 818, 819), (826, 825, 820), (828, 827, 821), (823, 829, 790), (825, 834, 824), (832, 838, 790), (839, 837, 833), (840, 839, 825), (841, 840, 826), (842, 841, 826), (839, 836, 837), (845, 844, 840), (847, 846, 845), (851, 850, 839), (852, 853, 850), (850, 802, 839), (855, 856, 854), (436, 862, 861), (454, 864, 863), (1079, 869, 452), (1080, 1079, 448), (866, 865, 862), (867, 866, 449), (452, 869, 868), (865, 871, 870), (872, 871, 865), (869, 874, 873), (878, 874, 869), (876, 875, 871), (874, 878, 877), (878, 881, 880), (878, 883, 882), (878, 884, 883), (878, 885, 884), (885, 887, 886), (878, 889, 887), (897, 889, 878), (897, 892, 891), (897, 894, 893), (1081, 1080, 455), (457, 1081, 455), (897, 878, 1080), (898, 897, 458), (894, 900, 895), (897, 900, 894), (897, 901, 899), (897, 903, 902), (899, 903, 897), (906, 905, 897), (907, 906, 897), (908, 907, 898), (909, 908, 898), (903, 911, 910), (912, 911, 899), (914, 913, 897), (915, 914, 897), (905, 915, 897), (1084, 1083, 456), (1085, 1084, 461), (1086, 1085, 461), (462, 1086, 461), (918, 917, 898), (919, 921, 898), (924, 923, 898), (926, 925, 898), (927, 926, 898), (928, 927, 898), (929, 928, 898), (930, 928, 929), (932, 931, 898), (933, 932, 898), (936, 935, 928), (937, 909, 898), (931, 937, 898), (939, 938, 926), (942, 941, 463), (944, 943, 463), (949, 948, 463), (951, 950, 898), (463, 953, 952), (463, 954, 953), (955, 954, 463), (956, 955, 463), (463, 957, 947), (948, 957, 463), (959, 958, 949), (960, 918, 898), (961, 940, 463), (465, 963, 480), (964, 463, 940), (966, 942, 463), (487, 967, 965), (487, 968, 967), (487, 970, 968), (487, 971, 970), (487, 973, 971), (973, 975, 974), (978, 977, 973), (978, 980, 977), (982, 983, 981), (997, 984, 983), (978, 997, 980), (997, 986, 984), (487, 963, 465), (978, 973, 487), (911, 990, 989), (991, 990, 911), (997, 995, 994), (997, 996, 995), (997, 999, 996), (1006, 1005, 1001), (1007, 1006, 1000), (1008, 1007, 997), (1009, 1008, 997), (997, 1010, 1009), (997, 1011, 1002), (1006, 1004, 1005), (1006, 1014, 1004), (1015, 1006, 1007), (1006, 1013, 1014), (1017, 1006, 1015), (1006, 1018, 1013), (1019, 1023, 1006), (1020, 1019, 1006), (1029, 1025, 1021), (1023, 1022, 1018), (1029, 1026, 1025), (1027, 1029, 1023), (1031, 1003, 997), (1034, 1033, 1031), (1035, 1034, 978), (1032, 1035, 978), (1037, 1036, 978), (1038, 1037, 978), (988, 1038, 978), (1037, 1042, 1036), (988, 1043, 1038), (988, 1044, 1043), (988, 1045, 1039), (988, 1046, 1045), (1040, 1046, 988), (1056, 1055, 1030), (1064, 1060, 1057), (1029, 1064, 1054), (1062, 1061, 1029), (1064, 1063, 1059), (1064, 1065, 1063), (1067, 1066, 1029), (1068, 1067, 1061), (1064, 1051, 1065), (1069, 1052, 1051), (1070, 1069, 1051), (1071, 1066, 1067), (1072, 1053, 1052), (1074, 1073, 1064), (1066, 1075, 1074), (1066, 1076, 1075), (1077, 1076, 1066), (1078, 1077, 1066), (728, 987, 485), (1088, 1087, 728), (1209, 1087, 1088), (1089, 1088, 691), (1090, 1091, 1089), (1237, 1091, 1090), (1092, 1090, 731), (1092, 1237, 1090), (1725, 1724, 736), (1726, 1725, 736), (1093, 1092, 1724), (1094, 1239, 1093), (734, 1093, 1726), (1096, 1098, 737), (1727, 1095, 737), (1728, 1727, 757), (1101, 1096, 1728), (1101, 1097, 1096), (1102, 1098, 1099), (1101, 1099, 1097), (1103, 1100, 1102), (1241, 1103, 1101), (1730, 1729, 759), (1731, 1730, 759), (779, 1104, 778), (1104, 1108, 1111), (1106, 1110, 1105), (1111, 1101, 1731), (1115, 1116, 1107), (1117, 1106, 1107), (1119, 1110, 1106), (1118, 1120, 1117), (1119, 1121, 1112), (1121, 1122, 1112), (1122, 1124, 1112), (1123, 1125, 1124), (1732, 1127, 1126), (1127, 1128, 1126), (1128, 1130, 1112), (1130, 1136, 1112), (1134, 1137, 1132), (1246, 1131, 1132), (1138, 1145, 1246), (1142, 1146, 1140), (802, 1149, 808), (802, 1152, 1149), (1155, 1153, 1151), (802, 1155, 1152), (802, 1157, 1155), (1159, 1158, 1157), (1172, 1159, 802), (1161, 1163, 1160), (1159, 1163, 1161), (1159, 1164, 1163), (1166, 1168, 1165), (1159, 1169, 1167), (1159, 1135, 1169), (1159, 1144, 1135), (1733, 1150, 802), (857, 1734, 1733), (1172, 802, 1150), (1173, 1172, 1733), (1174, 1173, 1171), (1175, 1172, 1173), (1182, 1181, 1172), (1185, 1184, 1172), (1186, 1172, 1184), (1188, 1187, 1172), (1190, 1189, 1087), (1194, 1193, 988), (1195, 1194, 988), (1196, 1195, 1189), (1198, 1192, 988), (1191, 1198, 988), (1200, 1199, 1191), (1201, 1200, 988), (1202, 1047, 988), (1203, 1202, 988), (1204, 1203, 988), (1205, 1204, 988), (1206, 1205, 1192), (1207, 1206, 1192), (1209, 1208, 1087), (1210, 1190, 1208), (1209, 1211, 1208), (1210, 1212, 1190), (1209, 1215, 1211), (1217, 1218, 1209), (1217, 1222, 1221), (1217, 1225, 1224), (1225, 1227, 1226), (1217, 1228, 1227), (1217, 1229, 1228), (1217, 1231, 1230), (1217, 1232, 1231), (1217, 1234, 1232), (1217, 1235, 1234), (1269, 1235, 1217), (1091, 1209, 1088), (1238, 1217, 1237), (1239, 1237, 1092), (1239, 1238, 1237), (1241, 1094, 1098), (1094, 1240, 1239), (1242, 1240, 1094), (1243, 1094, 1241), (1244, 1243, 1241), (1113, 1244, 1241), (1243, 1242, 1094), (1244, 1242, 1243), (1113, 1241, 1101), (1245, 1302, 1113), (1147, 1246, 1146), (1246, 1245, 1112), (1247, 1245, 1246), (1248, 1247, 1246), (1159, 1246, 1147), (1251, 1250, 1172), (1252, 1250, 1251), (1255, 1170, 1254), (1258, 1170, 1257), (1260, 1249, 1170), (1261, 1260, 1170), (1262, 1261, 1170), (1263, 1249, 1260), (1265, 1249, 1264), (1217, 1271, 1270), (1217, 1272, 1271), (1272, 1274, 1273), (1217, 1276, 1275), (1217, 1277, 1276), (1279, 1277, 1217), (1279, 1282, 1280), (1279, 1283, 1282), (1217, 1284, 1283), (1281, 1284, 1217), (1284, 1287, 1286), (1287, 1289, 1288), (1290, 1284, 1291), (1284, 1346, 1294), (1295, 1346, 1284), (1281, 1295, 1284), (1346, 1343, 1297), (1298, 1281, 1238), (1240, 1298, 1239), (1302, 1300, 1244), (1303, 1242, 1300), (1303, 1301, 1242), (1247, 1304, 1245), (1305, 1377, 1247), (1248, 1305, 1247), (1306, 1248, 1249), (1306, 1305, 1248), (1268, 1307, 1249), (1308, 1309, 1249), (1311, 1312, 1249), (1312, 1313, 1249), (1313, 1315, 1249), (1316, 1317, 1315), (1317, 1318, 1249), (1319, 1320, 1318), (1321, 1306, 1249), (1322, 1323, 1321), (1323, 1325, 1306), (1326, 1327, 1325), (1328, 1329, 1327), (1332, 1331, 1330), (1334, 1333, 1306), (1335, 1334, 1306), (1341, 1340, 1338), (1343, 1346, 1345), (1346, 1295, 1347), (1351, 1352, 1350), (1355, 1354, 1352), (1355, 1353, 1354), (1355, 1358, 1356), (1359, 1355, 1295), (1355, 1360, 1357), (1339, 1337, 1360), (1339, 1342, 1341), (1361, 1342, 1339), (1355, 1361, 1339), (1355, 1363, 1361), (1364, 1363, 1355), (1366, 1359, 1344), (1299, 1366, 1298), (1368, 1367, 1299), (1370, 1368, 1369), (1373, 1372, 1303), (1372, 1369, 1301), (1373, 1374, 1372), (1375, 1370, 1374), (1376, 1373, 1302), (1377, 1376, 1302), (1305, 1379, 1377), (1306, 1380, 1305), (1381, 1380, 1306), (1385, 1384, 1306), (1386, 1385, 1383), (1387, 1306, 1384), (1387, 1388, 1306), (1388, 1389, 1306), (1391, 1392, 1390), (1390, 1381, 1306), (1394, 1395, 1381), (1395, 1396, 1381), (1396, 1397, 1381), (1398, 1399, 1381), (1364, 1402, 1401), (1355, 1403, 1402), (1405, 1404, 1355), (1359, 1405, 1355), (1355, 1407, 1406), (1359, 1408, 1405), (1359, 1410, 1408), (1359, 1412, 1410), (1359, 1414, 1413), (1416, 1417, 1415), (1419, 1418, 1359), (1418, 1420, 1416), (1418, 1422, 1420), (1424, 1423, 1422), (1425, 1424, 1422), (1426, 1425, 1418), (1428, 1429, 1427), (1432, 1431, 1423), (1434, 1419, 1359), (1359, 1435, 1434), (1359, 1438, 1435), (1437, 1436, 1419), (1359, 1443, 1442), (1359, 1444, 1443), (1359, 1445, 1444), (1440, 1445, 1359), (1433, 1448, 1447), (1433, 1449, 1448), (1433, 1451, 1450), (1433, 1453, 1452), (1433, 1455, 1454), (1433, 1456, 1455), (1433, 1457, 1456), (1368, 1433, 1367), (1459, 1457, 1433), (1459, 1461, 1460), (1433, 1508, 1461), (1463, 1368, 1371), (1466, 1513, 1368), (1467, 1466, 1368), (1465, 1467, 1368), (1376, 1463, 1375), (1468, 1469, 1464), (1470, 1468, 1376), (1473, 1380, 1381), (1400, 1474, 1473), (1475, 1476, 1473), (1478, 1479, 1477), (1480, 1481, 1473), (1481, 1482, 1473), (1473, 1472, 1380), (1485, 1484, 1473), (1488, 1487, 1486), (1490, 1489, 1473), (1492, 1491, 1473), (1493, 1494, 1482), (1495, 1498, 1494), (1498, 1473, 1482), (1496, 1499, 1498), (1501, 1500, 1499), (1502, 1473, 1498), (1503, 1502, 1498), (1504, 1503, 1500), (1506, 1483, 1473), (1507, 1506, 1505), (1508, 1510, 1509), (1462, 1511, 1433), (1513, 1512, 1462), (1510, 1515, 1514), (1433, 1520, 1515), (1516, 1520, 1433), (1511, 1516, 1433), (1511, 1525, 1516), (1517, 1522, 1511), (1524, 1523, 1462), (1527, 1526, 1525), (1528, 1519, 1513), (1467, 1531, 1530), (1465, 1534, 1533), (1465, 1536, 1535), (1465, 1537, 1536), (1538, 1537, 1465), (1538, 1540, 1539), (1465, 1542, 1541), (1532, 1544, 1543), (1532, 1545, 1544), (1547, 1553, 1532), (1532, 1549, 1548), (1532, 1550, 1549), (1553, 1550, 1532), (1550, 1553, 1552), (1547, 1554, 1553), (1547, 1556, 1554), (1468, 1532, 1469), (1468, 1547, 1532), (1558, 1556, 1547), (1547, 1561, 1560), (1559, 1561, 1547), (1563, 1559, 1470), (1564, 1562, 1471), (1472, 1564, 1471), (1565, 1564, 1472), (1566, 1565, 1472), (1567, 1569, 1564), (1569, 1571, 1564), (1577, 1576, 1473), (1578, 1577, 1473), (1581, 1580, 1472), (1582, 1581, 1473), (1583, 1582, 1473), (1589, 1588, 1586), (1591, 1590, 1472), (1592, 1591, 1588), (1594, 1593, 1472), (1595, 1566, 1472), (1561, 1598, 1597), (1561, 1559, 1598), (1559, 1600, 1599), (1600, 1602, 1601), (1602, 1604, 1603), (1559, 1606, 1605), (1559, 1608, 1607), (1559, 1611, 1610), (1609, 1614, 1613), (1559, 1616, 1615), (1559, 1618, 1617), (1559, 1621, 1620), (1559, 1622, 1621), (1619, 1622, 1559), (1627, 1619, 1559), (1626, 1627, 1559), (1631, 1628, 1626), (1629, 1631, 1626), (1632, 1627, 1626), (1619, 1634, 1625), (1564, 1563, 1562), (1636, 1563, 1564), (1636, 1639, 1563), (1640, 1629, 1626), (1641, 1640, 1637), (1642, 1641, 1637), (1643, 1642, 1637), (1645, 1644, 1563), (1646, 1645, 1563), (1647, 1646, 1638), (1649, 1648, 1636), (1650, 1649, 1636), (1651, 1650, 1636), (1653, 1652, 1637), (1655, 1654, 1564), (1658, 1659, 1654), (1659, 1660, 1654), (1654, 1664, 1636), (1665, 1664, 1654), (1636, 1667, 1663), (1669, 1668, 1665), (1670, 1669, 1665), (1666, 1671, 1670), (1672, 1651, 1636), (1673, 1672, 1636), (1674, 1673, 1663), (1676, 1675, 1636), (1677, 1676, 1636), (1736, 1677, 1664), (1627, 1679, 1678), (1627, 1680, 1679), (1680, 1685, 1684), (1627, 1686, 1685), (1627, 1689, 1686), (1689, 1694, 1693), (1627, 1697, 1696), (1697, 1700, 1699), (1627, 1703, 1702), (1627, 1704, 1703), (1705, 1704, 1627), (1704, 1709, 1708), (1707, 1710, 1709), (1712, 1714, 1713), (1714, 1720, 1723), (1721, 1715, 1722), (1716, 1718, 1717)])
me_mesh.update()

# ---- objects
ob_mycurve = bpy.data.objects.new('myCurve', me_mesh)

# ---- transforms, parenting, visibility, modifiers, constraints
ob_mycurve.location = (0.0, 0.0, 0.0)
_m = ob_mycurve.modifiers.new('Auto Smooth', 'NODES')
_m.node_group = ng_auto_smooth
_gi = [s.identifier for s in ng_auto_smooth.interface.items_tree if s.item_type == 'SOCKET' and s.in_out == 'INPUT']
_m[_gi[1]] = 3.142  # Angle

# ---- collection membership
scene.collection.objects.link(ob_mycurve)

# ---- scene / render settings (as saved in the file)
scene.frame_start = 1; scene.frame_end = 250; scene.frame_set(1)
scene.render.engine = 'BLENDER_EEVEE_NEXT'
scene.cycles.sampling_pattern = 'TABULATED_SOBOL'
scene.cycles.use_light_tree = False
scene.view_settings.view_transform = 'Filmic'
bpy.context.view_layer.update()

# ---- added for rendering (the .blend has no active camera and no usable light): camera, sun
cam_auto = bpy.data.cameras.new('AutoCamera')
cam_auto.lens = 50.0
cam_auto.sensor_width = 36.0
cam_auto.clip_end = 1000.0
ob_auto_camera = bpy.data.objects.new('AutoCamera', cam_auto)
scene.collection.objects.link(ob_auto_camera)
ob_auto_camera.location = (89.3088, 12.582, 5.57323)
ob_auto_camera.rotation_euler = (1.09748, -7.21219e-08, 0.694738)
scene.camera = ob_auto_camera
light_auto_sun = bpy.data.lights.new('AutoSun', 'SUN')
light_auto_sun.energy = 3.0
light_auto_sun.angle = 0.0523599
ob_auto_sun = bpy.data.objects.new('AutoSun', light_auto_sun)
scene.collection.objects.link(ob_auto_sun)
ob_auto_sun.rotation_euler = (0.872665, 0.174533, 0.523599)
bpy.context.view_layer.update()
